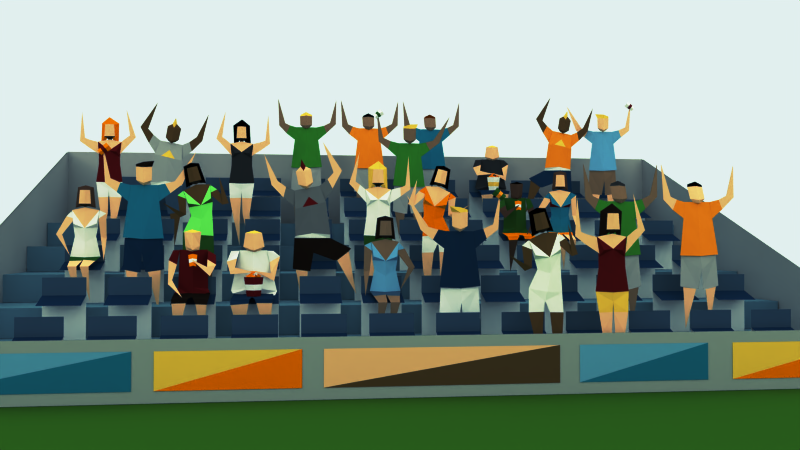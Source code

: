 # Source: publico_lowpoly.blend  (saved by Blender 2.67.1; exported with 4.5.12 LTS)
import bpy
from mathutils import Matrix  # noqa: F401  (used for matrix-valued properties, if any)

bpy.ops.wm.read_factory_settings(use_empty=True)
scene = bpy.context.scene
scene.name = 'Scene'

# ---- collections
col_collection_1 = bpy.data.collections.new('Collection 1'); scene.collection.children.link(col_collection_1)
col_collection_6 = bpy.data.collections.new('Collection 6'); scene.collection.children.link(col_collection_6)
col_collection_6.hide_render = True
col_collection_6.hide_viewport = True

# ---- materials (node trees are filled in below, after node groups)
mat_cara_1 = bpy.data.materials.new('cara.1')
mat_cara_1.alpha_threshold = 0.0
mat_cara_1.use_transparent_shadow = False
mat_cara_1.preview_render_type = 'SHADERBALL'
mat_cara_1.diffuse_color = (0.8234, 0.5655, 0.3512, 1.0)
mat_cara_1.specular_color = (0.8228, 0.5647, 0.3515)
mat_cara_1.roughness = 0.5
mat_cara_1.specular_intensity = 0.0
mat_cara_1.line_color = (0.0, 0.0, 0.0, 1.0)
mat_prop_000 = bpy.data.materials.new('prop.000')
mat_prop_000.alpha_threshold = 0.0
mat_prop_000.use_transparent_shadow = False
mat_prop_000.diffuse_color = (0.8, 0.3769, 0.03123, 1.0)
mat_prop_000.roughness = 0.5
mat_prop_000.specular_intensity = 0.0
mat_prop_000.line_color = (0.0, 0.0, 0.0, 1.0)
mat_white_000 = bpy.data.materials.new('white.000')
mat_white_000.alpha_threshold = 0.0
mat_white_000.use_transparent_shadow = False
mat_white_000.diffuse_color = (0.459, 0.459, 0.459, 1.0)
mat_white_000.roughness = 0.5
mat_white_000.specular_intensity = 0.0
mat_white_000.line_color = (0.0, 0.0, 0.0, 1.0)
mat_negro_1 = bpy.data.materials.new('negro.1')
mat_negro_1.alpha_threshold = 0.0
mat_negro_1.use_transparent_shadow = False
mat_negro_1.diffuse_color = (0.0, 0.0, 0.0, 1.0)
mat_negro_1.specular_color = (0.06233, 0.06233, 0.06233)
mat_negro_1.roughness = 0.5
mat_negro_1.specular_intensity = 1.0
mat_negro_1.line_color = (0.0, 0.0, 0.0, 1.0)
mat_cara_3 = bpy.data.materials.new('cara.3')
mat_cara_3.alpha_threshold = 0.0
mat_cara_3.use_transparent_shadow = False
mat_cara_3.diffuse_color = (0.3501, 0.2476, 0.1619, 1.0)
mat_cara_3.roughness = 0.5
mat_cara_3.line_color = (0.0, 0.0, 0.0, 1.0)
mat_rubio_1 = bpy.data.materials.new('rubio.1')
mat_rubio_1.alpha_threshold = 0.0
mat_rubio_1.use_transparent_shadow = False
mat_rubio_1.diffuse_color = (0.8, 0.5884, 0.1312, 1.0)
mat_rubio_1.specular_color = (1.0, 0.4831, 0.0)
mat_rubio_1.roughness = 0.5
mat_rubio_1.specular_intensity = 0.4767
mat_rubio_1.line_color = (0.0, 0.0, 0.0, 1.0)
mat_white_1 = bpy.data.materials.new('white.1')
mat_white_1.alpha_threshold = 0.0
mat_white_1.use_transparent_shadow = False
mat_white_1.roughness = 0.5
mat_white_1.specular_intensity = 0.0
mat_white_1.line_color = (0.0, 0.0, 0.0, 1.0)
mat_verde_002 = bpy.data.materials.new('verde.002')
mat_verde_002.alpha_threshold = 0.0
mat_verde_002.use_transparent_shadow = False
mat_verde_002.diffuse_color = (0.1117, 0.343, 0.06533, 1.0)
mat_verde_002.roughness = 0.5
mat_verde_002.specular_intensity = 0.2558
mat_verde_002.line_color = (0.0, 0.0, 0.0, 1.0)
mat_negro_000 = bpy.data.materials.new('negro.000')
mat_negro_000.alpha_threshold = 0.0
mat_negro_000.use_transparent_shadow = False
mat_negro_000.diffuse_color = (0.06949, 0.06949, 0.06949, 1.0)
mat_negro_000.specular_color = (0.06233, 0.06233, 0.06233)
mat_negro_000.roughness = 0.5
mat_negro_000.specular_intensity = 1.0
mat_negro_000.line_color = (0.0, 0.0, 0.0, 1.0)
mat_verde_000 = bpy.data.materials.new('verde.000')
mat_verde_000.alpha_threshold = 0.0
mat_verde_000.use_transparent_shadow = False
mat_verde_000.diffuse_color = (0.05966, 0.1759, 0.03582, 1.0)
mat_verde_000.roughness = 0.5
mat_verde_000.specular_intensity = 0.2558
mat_verde_000.line_color = (0.0, 0.0, 0.0, 1.0)
mat_azul_1 = bpy.data.materials.new('azul.1')
mat_azul_1.alpha_threshold = 0.0
mat_azul_1.use_transparent_shadow = False
mat_azul_1.diffuse_color = (0.05115, 0.2936, 0.3929, 1.0)
mat_azul_1.specular_color = (0.07464, 0.4416, 0.5952)
mat_azul_1.roughness = 0.5
mat_azul_1.specular_intensity = 0.4535
mat_azul_1.line_color = (0.0, 0.0, 0.0, 1.0)
mat_prop_003 = bpy.data.materials.new('prop.003')
mat_prop_003.alpha_threshold = 0.0
mat_prop_003.use_transparent_shadow = False
mat_prop_003.diffuse_color = (0.2212, 0.0512, 0.0, 1.0)
mat_prop_003.specular_color = (0.3813, 0.02956, 0.0331)
mat_prop_003.roughness = 0.5
mat_prop_003.specular_intensity = 0.314
mat_prop_003.line_color = (0.0, 0.0, 0.0, 1.0)
mat_prop_2 = bpy.data.materials.new('prop.2')
mat_prop_2.alpha_threshold = 0.0
mat_prop_2.use_transparent_shadow = False
mat_prop_2.diffuse_color = (0.8, 0.3209, 0.0, 1.0)
mat_prop_2.roughness = 0.5
mat_prop_2.specular_intensity = 0.0
mat_prop_2.line_color = (0.0, 0.0, 0.0, 1.0)
mat_material = bpy.data.materials.new('Material')
mat_material.alpha_threshold = 0.0
mat_material.use_transparent_shadow = False
mat_material.diffuse_color = (0.0, 0.0, 0.0, 1.0)
mat_material.roughness = 0.5
mat_material.line_color = (0.0, 0.0, 0.0, 1.0)
mat_face_002 = bpy.data.materials.new('face.002')
mat_face_002.alpha_threshold = 0.0
mat_face_002.use_transparent_shadow = False
mat_face_002.diffuse_color = (0.05562, 0.04422, 0.03477, 1.0)
mat_face_002.roughness = 0.5
mat_face_002.line_color = (0.0, 0.0, 0.0, 1.0)
mat_face_008 = bpy.data.materials.new('face.008')
mat_face_008.alpha_threshold = 0.0
mat_face_008.use_transparent_shadow = False
mat_face_008.diffuse_color = (0.2164, 0.1253, 0.05146, 1.0)
mat_face_008.specular_color = (0.685, 0.3858, 0.1496)
mat_face_008.roughness = 0.5
mat_face_008.specular_intensity = 0.2093
mat_face_008.line_color = (0.0, 0.0, 0.0, 1.0)
mat_azul_2 = bpy.data.materials.new('azul.2')
mat_azul_2.alpha_threshold = 0.0
mat_azul_2.use_transparent_shadow = False
mat_azul_2.preview_render_type = 'SHADERBALL'
mat_azul_2.diffuse_color = (0.02631, 0.06791, 0.1329, 1.0)
mat_azul_2.specular_color = (0.06091, 0.1708, 0.343)
mat_azul_2.roughness = 0.5
mat_azul_2.specular_intensity = 1.0
mat_azul_2.line_color = (0.0, 0.0, 0.0, 1.0)
mat_material_003 = bpy.data.materials.new('Material.003')
mat_material_003.alpha_threshold = 0.0
mat_material_003.use_transparent_shadow = False
mat_material_003.diffuse_color = (0.2756, 0.4724, 0.6573, 1.0)
mat_material_003.roughness = 0.5
mat_material_003.specular_intensity = 1.0
mat_material_003.line_color = (0.0, 0.0, 0.0, 1.0)
mat_material_007 = bpy.data.materials.new('Material.007')
mat_material_007.alpha_threshold = 0.0
mat_material_007.use_transparent_shadow = False
mat_material_007.diffuse_color = (0.1006, 0.1682, 0.231, 1.0)
mat_material_007.roughness = 0.5
mat_material_007.specular_intensity = 1.0
mat_material_007.line_color = (0.0, 0.0, 0.0, 1.0)
mat_marron_2 = bpy.data.materials.new('marron.2')
mat_marron_2.alpha_threshold = 0.0
mat_marron_2.use_transparent_shadow = False
mat_marron_2.diffuse_color = (0.03153, 0.01882, 0.01333, 1.0)
mat_marron_2.specular_color = (0.1028, 0.05575, 0.03707)
mat_marron_2.roughness = 0.5
mat_marron_2.specular_intensity = 1.0
mat_marron_2.line_color = (0.0, 0.0, 0.0, 1.0)
mat_prop_1 = bpy.data.materials.new('prop.1')
mat_prop_1.alpha_threshold = 0.0
mat_prop_1.use_transparent_shadow = False
mat_prop_1.diffuse_color = (0.2212, 0.01873, 0.02096, 1.0)
mat_prop_1.specular_color = (0.3813, 0.02956, 0.0331)
mat_prop_1.roughness = 0.5
mat_prop_1.specular_intensity = 0.314
mat_prop_1.line_color = (0.0, 0.0, 0.0, 1.0)
mat_marron_000 = bpy.data.materials.new('marron.000')
mat_marron_000.alpha_threshold = 0.0
mat_marron_000.use_transparent_shadow = False
mat_marron_000.diffuse_color = (0.1515, 0.08357, 0.05543, 1.0)
mat_marron_000.specular_color = (0.1028, 0.05575, 0.03707)
mat_marron_000.roughness = 0.5
mat_marron_000.specular_intensity = 1.0
mat_marron_000.line_color = (0.0, 0.0, 0.0, 1.0)
mat_cara_2 = bpy.data.materials.new('cara.2')
mat_cara_2.alpha_threshold = 0.0
mat_cara_2.use_transparent_shadow = False
mat_cara_2.diffuse_color = (0.4089, 0.3158, 0.2401, 1.0)
mat_cara_2.roughness = 0.5
mat_cara_2.line_color = (0.0, 0.0, 0.0, 1.0)
mat_material_002 = bpy.data.materials.new('Material.002')
mat_material_002.alpha_threshold = 0.0
mat_material_002.use_transparent_shadow = False
mat_material_002.diffuse_color = (0.06004, 0.06004, 0.06004, 1.0)
mat_material_002.roughness = 0.5
mat_material_002.specular_intensity = 0.6667
mat_material_002.line_color = (0.0, 0.0, 0.0, 1.0)
mat_negro_002 = bpy.data.materials.new('negro.002')
mat_negro_002.alpha_threshold = 0.0
mat_negro_002.use_transparent_shadow = False
mat_negro_002.diffuse_color = (0.2619, 0.2619, 0.2619, 1.0)
mat_negro_002.specular_color = (0.06233, 0.06233, 0.06233)
mat_negro_002.roughness = 0.5
mat_negro_002.specular_intensity = 1.0
mat_negro_002.line_color = (0.0, 0.0, 0.0, 1.0)
mat_material_004 = bpy.data.materials.new('Material.004')
mat_material_004.alpha_threshold = 0.0
mat_material_004.use_transparent_shadow = False
mat_material_004.diffuse_color = (0.2229, 0.3514, 0.4158, 1.0)
mat_material_004.roughness = 0.5
mat_material_004.line_color = (0.0, 0.0, 0.0, 1.0)
mat_gre_003 = bpy.data.materials.new('gre.003')
mat_gre_003.alpha_threshold = 0.0
mat_gre_003.use_transparent_shadow = False
mat_gre_003.diffuse_color = (0.3621, 0.813, 0.2455, 1.0)
mat_gre_003.roughness = 0.5
mat_gre_003.specular_intensity = 0.1395
mat_gre_003.line_color = (0.0, 0.0, 0.0, 1.0)
mat_gre_001 = bpy.data.materials.new('gre.001')
mat_gre_001.alpha_threshold = 0.0
mat_gre_001.use_transparent_shadow = False
mat_gre_001.diffuse_color = (0.1093, 0.236, 0.07584, 1.0)
mat_gre_001.roughness = 0.5
mat_gre_001.line_color = (0.0, 0.0, 0.0, 1.0)
mat_material_001 = bpy.data.materials.new('Material.001')
mat_material_001.alpha_threshold = 0.0
mat_material_001.use_transparent_shadow = False
mat_material_001.diffuse_color = (0.1072, 0.236, 0.03741, 1.0)
mat_material_001.specular_color = (0.314, 0.3968, 0.2789)
mat_material_001.roughness = 0.5
mat_material_001.specular_intensity = 1.0
mat_material_001.line_color = (0.0, 0.0, 0.0, 1.0)
mat_face_001 = bpy.data.materials.new('face.001')
mat_face_001.alpha_threshold = 0.0
mat_face_001.use_transparent_shadow = False
mat_face_001.diffuse_color = (0.2164, 0.1253, 0.05146, 1.0)
mat_face_001.roughness = 0.5
mat_face_001.line_color = (0.0, 0.0, 0.0, 1.0)
mat_verde_1 = bpy.data.materials.new('verde.1')
mat_verde_1.alpha_threshold = 0.0
mat_verde_1.use_transparent_shadow = False
mat_verde_1.diffuse_color = (0.3621, 0.813, 0.2455, 1.0)
mat_verde_1.roughness = 0.5
mat_verde_1.line_color = (0.0, 0.0, 0.0, 1.0)
mat_blu_001 = bpy.data.materials.new('blu.001')
mat_blu_001.alpha_threshold = 0.0
mat_blu_001.use_transparent_shadow = False
mat_blu_001.diffuse_color = (0.05966, 0.1759, 0.03582, 1.0)
mat_blu_001.roughness = 0.5
mat_blu_001.line_color = (0.0, 0.0, 0.0, 1.0)
mat_face = bpy.data.materials.new('face')
mat_face.alpha_threshold = 0.0
mat_face.use_transparent_shadow = False
mat_face.diffuse_color = (0.6665, 0.4587, 0.2858, 1.0)
mat_face.roughness = 0.5
mat_face.line_color = (0.0, 0.0, 0.0, 1.0)
mat_blu = bpy.data.materials.new('blu')
mat_blu.alpha_threshold = 0.0
mat_blu.use_transparent_shadow = False
mat_blu.diffuse_color = (0.05115, 0.2936, 0.3929, 1.0)
mat_blu.roughness = 0.5
mat_blu.line_color = (0.0, 0.0, 0.0, 1.0)
mat_face_004 = bpy.data.materials.new('face.004')
mat_face_004.alpha_threshold = 0.0
mat_face_004.use_transparent_shadow = False
mat_face_004.diffuse_color = (0.0404, 0.1085, 0.2164, 1.0)
mat_face_004.roughness = 0.5
mat_face_004.line_color = (0.0, 0.0, 0.0, 1.0)
mat_marron_1 = bpy.data.materials.new('marron.1')
mat_marron_1.alpha_threshold = 0.0
mat_marron_1.use_transparent_shadow = False
mat_marron_1.diffuse_color = (0.03153, 0.01882, 0.01333, 1.0)
mat_marron_1.roughness = 0.5
mat_marron_1.line_color = (0.0, 0.0, 0.0, 1.0)

# ---- material node trees

# ---- world
world_world = bpy.data.worlds.new('World'); scene.world = world_world
world_world.color = (0.6003, 0.766, 0.8873)
world_world.use_sun_shadow = False
world_world.sun_shadow_jitter_overblur = 0.0
world_world.cycles.sampling_method = 'MANUAL'
world_world.cycles.sample_map_resolution = 256

# ---- cameras
cam_camera = bpy.data.cameras.new('Camera')
cam_camera.clip_end = 100.0
cam_camera.lens = 35.0
cam_camera.sensor_width = 32.0
cam_camera.sensor_height = 18.0
cam_camera.show_composition_thirds = True
cam_camera.dof.focus_distance = 0.0
cam_camera.dof.aperture_fstop = 128.0

# ---- lights
light_hemi = bpy.data.lights.new('Hemi', 'SUN')
light_hemi.transmission_factor = 0.0
light_hemi.angle = 0.1993
light_hemi.energy = 0.28
light_hemi.shadow_buffer_clip_start = 0.5
light_hemi.shadow_soft_size = 0.1
light_hemi.shadow_cascade_max_distance = 1000.0
light_hemi.cycles.use_multiple_importance_sampling = False
light_sun = bpy.data.lights.new('Sun', 'SUN')
light_sun.transmission_factor = 0.0
light_sun.angle = 2.747
light_sun.energy = 1.27
light_sun.shadow_buffer_clip_start = 0.5
light_sun.shadow_soft_size = 5.0
light_sun.shadow_cascade_max_distance = 1000.0
light_sun.cycles.use_multiple_importance_sampling = False

# ---- meshes
me_plane_031 = bpy.data.meshes.new('Plane.031')
me_plane_031.from_pydata([(0.4204, 0.08314, -0.1096), (-0.4351, 0.08314, -0.1096), (-0.007341, 0.08928, -0.001656), (-0.03196, -0.2625, 0.01836), (0.3326, -1.613, -0.07106), (-0.251, -1.589, -0.07106), (0.0989, 1.302, -0.1147), (-0.08936, 1.302, -0.1147), (0.1428, 1.737, -0.3207), (-0.1744, 1.72, -0.2691), (0.4524, 0.07297, -0.07364), (-0.4751, 0.09727, -0.07281), (0.298, 1.314, -0.1379), (-0.3094, 1.314, -0.1379), (0.004768, 1.278, -0.04628), (0.004768, 1.795, -0.2266), (0.1816, 1.386, -0.1156), (-0.1721, 1.386, -0.1156), (0.004146, 1.355, -0.005572), (0.1879, 1.673, -0.2476), (0.003234, 1.686, -0.1726), (-0.1783, 1.673, -0.2476), (-0.001466, 0.06123, 0.02021), (-0.005712, 1.316, -0.1067), (0.3866, -0.6552, -0.07106), (0.09655, -0.694, -0.009912), (-0.1308, -0.704, -0.009912), (-0.4143, -0.6497, -0.07106), (0.4587, -0.6383, -0.07106), (-0.4764, -0.6253, -0.07106), (0.04108, -0.6936, -0.007893), (-0.06176, -0.7036, -0.007893), (0.3752, 0.6937, -0.1058), (-0.3922, 0.7058, -0.1054), (-0.003589, 0.6887, -0.04325), (-0.3058, 1.314, -0.1342), (-0.358, 0.9278, -0.1147), (-0.7278, 1.468, -0.1459), (-0.9033, 1.428, -0.1431), (-0.9206, 2.181, -0.1872), (-0.5335, 1.369, -0.1411), (-0.6131, 1.148, -0.1285), (0.2986, 1.311, -0.1403), (0.3441, 0.932, -0.1162), (0.6394, 1.435, -0.1445), (0.8186, 1.363, -0.1393), (0.8536, 2.19, -0.1829), (0.4925, 1.365, -0.1408), (0.5976, 1.125, -0.1272), (-0.3058, 1.313, -0.143), (-0.358, 0.9273, -0.1235), (-0.7278, 1.467, -0.1547), (-0.9033, 1.427, -0.1519), (-0.9206, 2.18, -0.196), (-0.5335, 1.369, -0.1499), (-0.6131, 1.148, -0.1373), (0.2986, 1.31, -0.1491), (0.3441, 0.9315, -0.125), (0.6394, 1.434, -0.1533), (0.8186, 1.363, -0.1481), (0.8536, 2.189, -0.1917), (0.4925, 1.364, -0.1496), (0.5976, 1.125, -0.136)], [], [(24, 25, 4), (0, 2, 3), (1, 3, 2), (27, 5, 26), (20, 19, 8, 15), (34, 32, 12, 23), (21, 20, 15, 9), (14, 6, 16, 18), (7, 14, 18, 17), (18, 16, 19, 20), (17, 18, 20, 21), (33, 34, 23, 13), (28, 30, 25, 24), (29, 27, 26, 31), (0, 3, 30, 28), (1, 29, 31, 3), (22, 10, 32, 34), (11, 22, 34, 33), (41, 37, 38), (38, 37, 39), (36, 35, 40, 41), (47, 45, 44), (45, 46, 44), (43, 48, 47, 42), (40, 37, 41), (48, 45, 47), (55, 52, 51), (52, 53, 51), (50, 55, 54, 49), (61, 58, 59), (59, 58, 60), (57, 56, 61, 62), (54, 55, 51), (62, 61, 59)])
me_plane_031.polygons.foreach_set('material_index', [0, 2, 2, 0, 3, 1, 3, 0, 0, 0, 0, 1, 2, 2, 2, 2, 1, 1, 0, 0, 1, 0, 0, 1, 0, 0, 0, 0, 1, 0, 0, 1, 0, 0])
me_plane_031.materials.append(mat_cara_1)
me_plane_031.materials.append(mat_prop_000)
me_plane_031.materials.append(mat_white_000)
me_plane_031.materials.append(mat_negro_1)
me_plane_031.materials.append(mat_cara_3)
me_plane_031.materials.append(mat_rubio_1)
me_plane_031.materials.append(mat_white_1)
me_plane_031.materials.append(mat_white_1)
me_plane_031.materials.append(mat_rubio_1)
me_plane_031.use_remesh_preserve_volume = False
me_plane_031.use_remesh_preserve_attributes = False
me_plane_031.use_mirror_vertex_groups = False
me_plane_031.update()
me_plane_030 = bpy.data.meshes.new('Plane.030')
me_plane_030.from_pydata([(0.4204, 0.08314, -0.1096), (-0.4351, 0.08314, -0.1096), (-0.007341, 0.08928, -0.001656), (-0.03196, -0.2625, 0.01836), (0.3326, -1.613, -0.07106), (-0.251, -1.589, -0.07106), (0.0989, 1.302, -0.1147), (-0.08936, 1.302, -0.1147), (0.1428, 1.737, -0.3207), (-0.1744, 1.72, -0.2691), (0.4524, 0.07297, -0.07364), (-0.4751, 0.09727, -0.07281), (0.298, 1.314, -0.1379), (-0.3094, 1.314, -0.1379), (0.004768, 1.278, -0.04628), (0.004768, 1.795, -0.2266), (0.1816, 1.386, -0.1156), (-0.1721, 1.386, -0.1156), (0.004146, 1.355, -0.005572), (0.1879, 1.673, -0.2476), (0.003234, 1.686, -0.1726), (-0.1783, 1.673, -0.2476), (-0.001466, 0.06123, 0.02021), (-0.005712, 1.316, -0.1067), (0.3866, -0.6552, -0.07106), (0.09655, -0.694, -0.009912), (-0.1308, -0.704, -0.009912), (-0.4143, -0.6497, -0.07106), (0.4587, -0.6383, -0.07106), (-0.4764, -0.6253, -0.07106), (0.04108, -0.6936, -0.007893), (-0.06176, -0.7036, -0.007893), (0.3752, 0.6937, -0.1058), (-0.3922, 0.7058, -0.1054), (-0.003589, 0.6887, -0.04325), (-0.3058, 1.314, -0.1342), (-0.358, 0.9278, -0.1147), (-0.7278, 1.468, -0.1459), (-0.9033, 1.428, -0.1431), (-0.9206, 2.181, -0.1872), (-0.5335, 1.369, -0.1411), (-0.6131, 1.148, -0.1285), (0.2986, 1.311, -0.1403), (0.3441, 0.932, -0.1162), (0.6394, 1.435, -0.1445), (0.8186, 1.363, -0.1393), (0.8536, 2.19, -0.1829), (0.4925, 1.365, -0.1408), (0.5976, 1.125, -0.1272), (-0.3058, 1.313, -0.143), (-0.358, 0.9273, -0.1235), (-0.7278, 1.467, -0.1547), (-0.9033, 1.427, -0.1519), (-0.9206, 2.18, -0.196), (-0.5335, 1.369, -0.1499), (-0.6131, 1.148, -0.1373), (0.2986, 1.31, -0.1491), (0.3441, 0.9315, -0.125), (0.6394, 1.434, -0.1533), (0.8186, 1.363, -0.1481), (0.8536, 2.189, -0.1917), (0.4925, 1.364, -0.1496), (0.5976, 1.125, -0.136)], [], [(24, 25, 4), (0, 2, 3), (1, 3, 2), (27, 5, 26), (20, 19, 8, 15), (34, 32, 12, 23), (21, 20, 15, 9), (14, 6, 16, 18), (7, 14, 18, 17), (18, 16, 19, 20), (17, 18, 20, 21), (33, 34, 23, 13), (28, 30, 25, 24), (29, 27, 26, 31), (0, 3, 30, 28), (1, 29, 31, 3), (22, 10, 32, 34), (11, 22, 34, 33), (41, 37, 38), (38, 37, 39), (36, 35, 40, 41), (47, 45, 44), (45, 46, 44), (43, 48, 47, 42), (40, 37, 41), (48, 45, 47), (55, 52, 51), (52, 53, 51), (50, 55, 54, 49), (61, 58, 59), (59, 58, 60), (57, 56, 61, 62), (54, 55, 51), (62, 61, 59)])
me_plane_030.polygons.foreach_set('material_index', [0, 2, 2, 0, 3, 1, 3, 0, 0, 0, 0, 1, 2, 2, 2, 2, 1, 1, 0, 0, 1, 0, 0, 1, 0, 0, 0, 0, 1, 0, 0, 1, 0, 0])
me_plane_030.materials.append(mat_cara_3)
me_plane_030.materials.append(mat_verde_002)
me_plane_030.materials.append(mat_white_000)
me_plane_030.materials.append(mat_negro_000)
me_plane_030.materials.append(mat_cara_3)
me_plane_030.materials.append(mat_verde_000)
me_plane_030.materials.append(mat_prop_000)
me_plane_030.materials.append(mat_white_1)
me_plane_030.materials.append(mat_rubio_1)
me_plane_030.use_remesh_preserve_volume = False
me_plane_030.use_remesh_preserve_attributes = False
me_plane_030.use_mirror_vertex_groups = False
me_plane_030.update()
me_plane_028 = bpy.data.meshes.new('Plane.028')
me_plane_028.from_pydata([(0.4204, 0.08314, -0.1096), (-0.4351, 0.08314, -0.1096), (-0.007341, 0.08928, -0.001656), (-0.03196, -0.2625, 0.01836), (0.3326, -1.613, -0.07106), (-0.251, -1.589, -0.07106), (0.0989, 1.302, -0.1147), (-0.08936, 1.302, -0.1147), (0.1428, 1.737, -0.3207), (-0.1744, 1.72, -0.2691), (0.4524, 0.07297, -0.07364), (-0.4751, 0.09727, -0.07281), (0.298, 1.314, -0.1379), (-0.3094, 1.314, -0.1379), (0.004768, 1.278, -0.04628), (0.004768, 1.795, -0.2266), (0.1816, 1.386, -0.1156), (-0.1721, 1.386, -0.1156), (0.004146, 1.355, -0.005572), (0.1879, 1.673, -0.2476), (0.003234, 1.686, -0.1726), (-0.1783, 1.673, -0.2476), (-0.001466, 0.06123, 0.02021), (-0.005712, 1.316, -0.1067), (0.3866, -0.6552, -0.07106), (0.09655, -0.694, -0.009912), (-0.1308, -0.704, -0.009912), (-0.4143, -0.6497, -0.07106), (0.4587, -0.6383, -0.07106), (-0.4764, -0.6253, -0.07106), (0.04108, -0.6936, -0.007893), (-0.06176, -0.7036, -0.007893), (0.3752, 0.6937, -0.1058), (-0.3922, 0.7058, -0.1054), (-0.003589, 0.6887, -0.04325), (-0.3058, 1.314, -0.1342), (-0.358, 0.9278, -0.1147), (-0.7278, 1.468, -0.1459), (-0.9033, 1.428, -0.1431), (-0.9206, 2.181, -0.1872), (-0.5335, 1.369, -0.1411), (-0.6131, 1.148, -0.1285), (0.2986, 1.311, -0.1403), (0.3441, 0.932, -0.1162), (0.6394, 1.435, -0.1445), (0.8186, 1.363, -0.1393), (0.8536, 2.19, -0.1829), (0.4925, 1.365, -0.1408), (0.5976, 1.125, -0.1272), (-0.3058, 1.313, -0.143), (-0.358, 0.9273, -0.1235), (-0.7278, 1.467, -0.1547), (-0.9033, 1.427, -0.1519), (-0.9206, 2.18, -0.196), (-0.5335, 1.369, -0.1499), (-0.6131, 1.148, -0.1373), (0.2986, 1.31, -0.1491), (0.3441, 0.9315, -0.125), (0.6394, 1.434, -0.1533), (0.8186, 1.363, -0.1481), (0.8536, 2.189, -0.1917), (0.4925, 1.364, -0.1496), (0.5976, 1.125, -0.136)], [], [(24, 25, 4), (0, 2, 3), (1, 3, 2), (27, 5, 26), (20, 19, 8, 15), (34, 32, 12, 23), (21, 20, 15, 9), (14, 6, 16, 18), (7, 14, 18, 17), (18, 16, 19, 20), (17, 18, 20, 21), (33, 34, 23, 13), (28, 30, 25, 24), (29, 27, 26, 31), (0, 3, 30, 28), (1, 29, 31, 3), (22, 10, 32, 34), (11, 22, 34, 33), (41, 37, 38), (38, 37, 39), (36, 35, 40, 41), (47, 45, 44), (45, 46, 44), (43, 48, 47, 42), (40, 37, 41), (48, 45, 47), (55, 52, 51), (52, 53, 51), (50, 55, 54, 49), (61, 58, 59), (59, 58, 60), (57, 56, 61, 62), (54, 55, 51), (62, 61, 59)])
me_plane_028.polygons.foreach_set('material_index', [0, 2, 2, 0, 3, 1, 3, 0, 0, 0, 0, 1, 2, 2, 2, 2, 1, 1, 0, 0, 1, 0, 0, 1, 0, 0, 0, 0, 1, 0, 0, 1, 0, 0])
me_plane_028.materials.append(mat_cara_3)
me_plane_028.materials.append(mat_verde_002)
me_plane_028.materials.append(mat_white_000)
me_plane_028.materials.append(mat_rubio_1)
me_plane_028.materials.append(mat_cara_3)
me_plane_028.materials.append(mat_verde_000)
me_plane_028.materials.append(mat_prop_000)
me_plane_028.materials.append(mat_white_1)
me_plane_028.materials.append(mat_rubio_1)
me_plane_028.use_remesh_preserve_volume = False
me_plane_028.use_remesh_preserve_attributes = False
me_plane_028.use_mirror_vertex_groups = False
me_plane_028.update()
me_plane_027 = bpy.data.meshes.new('Plane.027')
me_plane_027.from_pydata([(0.4204, 0.08314, -0.1096), (-0.4351, 0.08314, -0.1096), (-0.007341, 0.08928, -0.001656), (-0.03196, -0.2625, 0.01836), (0.3326, -1.613, -0.07106), (-0.251, -1.589, -0.07106), (0.0989, 1.302, -0.1147), (-0.08936, 1.302, -0.1147), (0.1428, 1.737, -0.3207), (-0.1744, 1.72, -0.2691), (0.4524, 0.07297, -0.07364), (-0.4751, 0.09727, -0.07281), (0.298, 1.314, -0.1379), (-0.3094, 1.314, -0.1379), (0.004768, 1.278, -0.04628), (0.004768, 1.795, -0.2266), (0.1816, 1.386, -0.1156), (-0.1721, 1.386, -0.1156), (0.004146, 1.355, -0.005572), (0.1879, 1.673, -0.2476), (0.003234, 1.686, -0.1726), (-0.1783, 1.673, -0.2476), (-0.001466, 0.06123, 0.02021), (-0.005712, 1.316, -0.1067), (0.3866, -0.6552, -0.07106), (0.09655, -0.694, -0.009912), (-0.1308, -0.704, -0.009912), (-0.4143, -0.6497, -0.07106), (0.4587, -0.6383, -0.07106), (-0.4764, -0.6253, -0.07106), (0.04108, -0.6936, -0.007893), (-0.06176, -0.7036, -0.007893), (0.3752, 0.6937, -0.1058), (-0.3922, 0.7058, -0.1054), (-0.003589, 0.6887, -0.04325), (-0.3058, 1.314, -0.1342), (-0.358, 0.9278, -0.1147), (-0.7278, 1.468, -0.1459), (-0.9033, 1.428, -0.1431), (-0.9206, 2.181, -0.1872), (-0.5335, 1.369, -0.1411), (-0.6131, 1.148, -0.1285), (0.2986, 1.311, -0.1403), (0.3441, 0.932, -0.1162), (0.6394, 1.435, -0.1445), (0.8186, 1.363, -0.1393), (0.8536, 2.19, -0.1829), (0.4925, 1.365, -0.1408), (0.5976, 1.125, -0.1272), (-0.3058, 1.313, -0.143), (-0.358, 0.9273, -0.1235), (-0.7278, 1.467, -0.1547), (-0.9033, 1.427, -0.1519), (-0.9206, 2.18, -0.196), (-0.5335, 1.369, -0.1499), (-0.6131, 1.148, -0.1373), (0.2986, 1.31, -0.1491), (0.3441, 0.9315, -0.125), (0.6394, 1.434, -0.1533), (0.8186, 1.363, -0.1481), (0.8536, 2.189, -0.1917), (0.4925, 1.364, -0.1496), (0.5976, 1.125, -0.136)], [], [(24, 25, 4), (0, 2, 3), (1, 3, 2), (27, 5, 26), (20, 19, 8, 15), (34, 32, 12, 23), (21, 20, 15, 9), (14, 6, 16, 18), (7, 14, 18, 17), (18, 16, 19, 20), (17, 18, 20, 21), (33, 34, 23, 13), (28, 30, 25, 24), (29, 27, 26, 31), (0, 3, 30, 28), (1, 29, 31, 3), (22, 10, 32, 34), (11, 22, 34, 33), (41, 37, 38), (38, 37, 39), (36, 35, 40, 41), (47, 45, 44), (45, 46, 44), (43, 48, 47, 42), (40, 37, 41), (48, 45, 47), (55, 52, 51), (52, 53, 51), (50, 55, 54, 49), (61, 58, 59), (59, 58, 60), (57, 56, 61, 62), (54, 55, 51), (62, 61, 59)])
me_plane_027.polygons.foreach_set('material_index', [0, 2, 2, 0, 3, 1, 3, 0, 0, 0, 0, 1, 2, 2, 2, 2, 1, 1, 0, 0, 1, 0, 0, 1, 0, 0, 0, 0, 1, 0, 0, 1, 0, 0])
me_plane_027.materials.append(mat_cara_3)
me_plane_027.materials.append(mat_azul_1)
me_plane_027.materials.append(mat_white_000)
me_plane_027.materials.append(mat_prop_003)
me_plane_027.materials.append(mat_cara_3)
me_plane_027.materials.append(mat_verde_000)
me_plane_027.materials.append(mat_white_1)
me_plane_027.materials.append(mat_white_1)
me_plane_027.materials.append(mat_rubio_1)
me_plane_027.use_remesh_preserve_volume = False
me_plane_027.use_remesh_preserve_attributes = False
me_plane_027.use_mirror_vertex_groups = False
me_plane_027.update()
me_plane_026 = bpy.data.meshes.new('Plane.026')
me_plane_026.from_pydata([(0.4204, 0.08314, -0.1096), (-0.4351, 0.08314, -0.1096), (-0.007341, 0.08928, -0.001656), (-0.03196, -0.2625, 0.01836), (0.3326, -1.613, -0.07106), (-0.251, -1.589, -0.07106), (0.0989, 1.302, -0.1147), (-0.08936, 1.302, -0.1147), (0.1428, 1.737, -0.3207), (-0.1744, 1.72, -0.2691), (0.4524, 0.07297, -0.07364), (-0.4751, 0.09727, -0.07281), (0.298, 1.314, -0.1379), (-0.3094, 1.314, -0.1379), (0.004768, 1.278, -0.04628), (0.004768, 1.795, -0.2266), (0.1816, 1.386, -0.1156), (-0.1721, 1.386, -0.1156), (0.004146, 1.355, -0.005572), (0.1879, 1.673, -0.2476), (0.003234, 1.686, -0.1726), (-0.1783, 1.673, -0.2476), (-0.001466, 0.06123, 0.02021), (-0.005712, 1.316, -0.1067), (0.3866, -0.6552, -0.07106), (0.09655, -0.694, -0.009912), (-0.1308, -0.704, -0.009912), (-0.4143, -0.6497, -0.07106), (0.4587, -0.6383, -0.07106), (-0.4764, -0.6253, -0.07106), (0.04108, -0.6936, -0.007893), (-0.06176, -0.7036, -0.007893), (0.3752, 0.6937, -0.1058), (-0.3922, 0.7058, -0.1054), (-0.003589, 0.6887, -0.04325), (-0.3058, 1.314, -0.1342), (-0.358, 0.9278, -0.1147), (-0.7278, 1.468, -0.1459), (-0.9033, 1.428, -0.1431), (-0.9206, 2.181, -0.1872), (-0.5335, 1.369, -0.1411), (-0.6131, 1.148, -0.1285), (0.2986, 1.311, -0.1403), (0.3441, 0.932, -0.1162), (0.6394, 1.435, -0.1445), (0.8186, 1.363, -0.1393), (0.8536, 2.19, -0.1829), (0.4925, 1.365, -0.1408), (0.5976, 1.125, -0.1272), (-0.3058, 1.313, -0.143), (-0.358, 0.9273, -0.1235), (-0.7278, 1.467, -0.1547), (-0.9033, 1.427, -0.1519), (-0.9206, 2.18, -0.196), (-0.5335, 1.369, -0.1499), (-0.6131, 1.148, -0.1373), (0.2986, 1.31, -0.1491), (0.3441, 0.9315, -0.125), (0.6394, 1.434, -0.1533), (0.8186, 1.363, -0.1481), (0.8536, 2.189, -0.1917), (0.4925, 1.364, -0.1496), (0.5976, 1.125, -0.136)], [], [(24, 25, 4), (0, 2, 3), (1, 3, 2), (27, 5, 26), (20, 19, 8, 15), (34, 32, 12, 23), (21, 20, 15, 9), (14, 6, 16, 18), (7, 14, 18, 17), (18, 16, 19, 20), (17, 18, 20, 21), (33, 34, 23, 13), (28, 30, 25, 24), (29, 27, 26, 31), (0, 3, 30, 28), (1, 29, 31, 3), (22, 10, 32, 34), (11, 22, 34, 33), (41, 37, 38), (38, 37, 39), (36, 35, 40, 41), (47, 45, 44), (45, 46, 44), (43, 48, 47, 42), (40, 37, 41), (48, 45, 47), (55, 52, 51), (52, 53, 51), (50, 55, 54, 49), (61, 58, 59), (59, 58, 60), (57, 56, 61, 62), (54, 55, 51), (62, 61, 59)])
me_plane_026.polygons.foreach_set('material_index', [0, 2, 2, 0, 3, 1, 3, 0, 0, 0, 0, 1, 2, 2, 2, 2, 1, 1, 0, 0, 1, 0, 0, 1, 0, 0, 0, 0, 1, 0, 0, 1, 0, 0])
me_plane_026.materials.append(mat_cara_3)
me_plane_026.materials.append(mat_prop_000)
me_plane_026.materials.append(mat_white_000)
me_plane_026.materials.append(mat_negro_1)
me_plane_026.materials.append(mat_cara_3)
me_plane_026.materials.append(mat_verde_000)
me_plane_026.materials.append(mat_white_1)
me_plane_026.materials.append(mat_white_1)
me_plane_026.materials.append(mat_rubio_1)
me_plane_026.use_remesh_preserve_volume = False
me_plane_026.use_remesh_preserve_attributes = False
me_plane_026.use_mirror_vertex_groups = False
me_plane_026.update()
me_plane_025 = bpy.data.meshes.new('Plane.025')
me_plane_025.from_pydata([(-0.9609, 2.002, 0.01362), (-1.049, 2.111, 0.01571), (-0.7347, 2.15, -0.0228), (-0.8578, 2.302, -0.01989), (-0.9987, 2.061, 0.07112), (-0.7899, 2.23, 0.03511), (-0.8207, 2.094, -0.008961), (-0.9306, 2.23, -0.006359), (-0.8692, 2.166, 0.04879), (-0.934, 2.113, 0.05995), (-0.8908, 2.048, 0.002329), (-0.99, 2.171, 0.004676), (0.4204, 0.09358, -0.07106), (-0.4351, 0.09358, -0.07106), (-0.007341, 0.09358, 0.03709), (-0.03196, -0.2588, 0.03709), (0.3326, -1.613, -0.07106), (-0.251, -1.589, -0.07106), (0.0989, 1.359, -0.00464), (-0.08936, 1.359, -0.00464), (0.2447, 1.875, -0.01031), (-0.1744, 1.803, 0.02939), (0.4524, 0.08138, -0.0357), (-0.4751, 0.1056, -0.03349), (0.298, 1.324, -0.02938), (-0.3094, 1.324, -0.02938), (-0.3058, 1.324, -0.02565), (-0.358, 0.9372, -0.02818), (-0.7567, 1.477, -0.02938), (-0.884, 1.369, -0.02939), (-0.9403, 2.278, -0.02938), (-0.5335, 1.379, -0.02938), (-0.6131, 1.158, -0.02939), (0.2986, 1.321, -0.03193), (0.3441, 0.9414, -0.02939), (0.6977, 1.42, -0.02908), (0.8769, 1.349, -0.02798), (1.182, 2.115, -0.02459), (0.4741, 1.357, -0.02938), (0.5976, 1.135, -0.02939), (0.004768, 1.308, 0.0472), (0.004768, 1.853, 0.09932), (0.1816, 1.435, 0.02939), (-0.1721, 1.435, 0.02939), (0.004146, 1.361, 0.1163), (0.1879, 1.751, 0.02939), (0.003234, 1.732, 0.1028), (-0.1783, 1.751, 0.02939), (-0.001466, 0.06433, 0.05733), (-0.005712, 1.324, 0.001892), (0.3866, -0.6552, -0.07106), (0.09655, -0.694, -0.009912), (-0.1308, -0.704, -0.009912), (-0.4143, -0.6497, -0.07106), (0.4587, -0.6383, -0.07106), (-0.4764, -0.6253, -0.07106), (0.04108, -0.6936, -0.007893), (-0.06176, -0.7036, -0.007893)], [], [(8, 6, 2, 5), (7, 8, 5, 3), (9, 10, 6, 8), (11, 9, 8, 7), (1, 4, 9, 11), (4, 0, 10, 9), (50, 51, 16), (12, 14, 15), (13, 15, 14), (53, 17, 52), (46, 45, 20, 41), (48, 22, 24, 49), (32, 31, 28, 29), (29, 28, 30), (27, 26, 31, 32), (39, 36, 35, 38), (36, 37, 35), (34, 39, 38, 33), (47, 46, 41, 21), (40, 18, 42, 44), (19, 40, 44, 43), (44, 42, 45, 46), (43, 44, 46, 47), (23, 48, 49, 25), (54, 56, 51, 50), (55, 53, 52, 57), (12, 15, 56, 54), (13, 55, 57, 15)])
me_plane_025.polygons.foreach_set('material_index', [7, 7, 5, 5, 7, 7, 0, 2, 2, 0, 3, 1, 0, 0, 1, 0, 0, 1, 3, 0, 0, 0, 0, 1, 2, 2, 2, 2])
me_plane_025.materials.append(mat_cara_3)
me_plane_025.materials.append(mat_verde_002)
me_plane_025.materials.append(mat_white_000)
me_plane_025.materials.append(mat_rubio_1)
me_plane_025.materials.append(mat_cara_3)
me_plane_025.materials.append(mat_verde_000)
me_plane_025.materials.append(mat_white_1)
me_plane_025.materials.append(mat_white_1)
me_plane_025.materials.append(mat_rubio_1)
me_plane_025.use_remesh_preserve_volume = False
me_plane_025.use_remesh_preserve_attributes = False
me_plane_025.use_mirror_vertex_groups = False
me_plane_025.update()
me_plane_024 = bpy.data.meshes.new('Plane.024')
me_plane_024.from_pydata([(0.3981, 0.7692, 0.007194), (-0.05145, 0.8822, 0.004424), (0.4632, 1.259, 0.007218), (0.1153, 1.343, 0.005239), (0.4645, 0.6995, -0.005139), (-0.1491, 0.8526, -0.00885), (0.4694, 0.6917, 0.005527), (0.4013, 0.1364, 0.01375), (0.5368, 0.07803, -0.02525), (0.9189, 0.4099, 0.1745), (0.4028, 0.5042, 0.0394), (0.6021, 0.5867, -0.007172), (0.4664, -0.2756, 0.005756), (-0.2312, -0.3615, 0.005756), (0.3824, -1.177, 0.05096), (-0.2175, -1.196, 0.05096), (0.1464, -0.5226, 0.06663), (0.2144, -2.099, -1.77e-07), (-0.05418, -2.113, -1.993e-07), (0.1926, -1.177, 0.05096), (-0.009889, -1.202, 0.05096), (0.2853, 0.1067, 0.0006588), (-0.1969, 0.218, -0.001717), (0.348, 0.3945, 0.1037), (-0.1754, 0.5176, 0.1007), (0.3237, 0.8839, 0.0597), (0.3828, 1.212, 0.05983), (0.2385, 0.8517, 0.01292), (0.04933, 0.9531, 0.058), (0.1513, 1.269, 0.05847), (0.1152, 0.8829, 0.01215), (0.3, 1.347, 0.02204), (0.1862, 0.9185, 0.1058), (0.1674, 0.8476, 0.03219), (0.2669, 1.241, 0.1061), (0.1026, -0.3384, 0.08588), (0.03367, 0.02703, 0.06523), (-0.2085, 0.44, -0.00643), (0.3404, 0.3073, -0.003372), (0.05436, 0.3567, 0.09454), (0.1666, 0.8411, 0.01995), (-0.1668, 0.8279, 0.001702), (-0.4326, 0.373, 0.01681), (-0.5781, 0.4125, -0.03874), (-0.3549, 1.024, 0.01028), (-0.1211, 0.6336, 0.03629), (-0.3086, 0.7338, -0.01235), (0.4766, -0.7525, 0.02839), (0.1732, -0.7414, 0.06156), (0.04149, -0.7525, 0.06159), (-0.249, -0.7607, 0.02814)], [], [(11, 10, 7, 8), (8, 9, 7), (6, 10, 11), (35, 12, 21, 36), (47, 12, 16, 48), (50, 49, 16, 13), (18, 20, 15), (17, 14, 19), (34, 26, 2, 31), (32, 25, 26, 34), (33, 27, 25, 32), (1, 28, 29, 3), (25, 0, 2, 26), (1, 30, 28), (27, 0, 25), (29, 34, 31, 3), (28, 32, 34, 29), (30, 33, 32, 28), (16, 35, 13), (21, 38, 39, 36), (36, 39, 37, 22), (39, 23, 4), (24, 39, 5), (39, 38, 23), (37, 39, 24), (23, 38, 4), (37, 24, 5), (40, 5, 39), (4, 40, 39), (46, 43, 42, 45), (43, 42, 44), (41, 46, 45), (13, 35, 36, 22), (35, 16, 12), (14, 47, 48, 19), (15, 20, 49, 50)])
me_plane_024.polygons.foreach_set('material_index', [0, 0, 1, 1, 2, 2, 0, 0, 3, 0, 4, 3, 3, 3, 3, 3, 0, 4, 2, 1, 1, 1, 1, 5, 5, 5, 5, 0, 0, 0, 0, 1, 1, 2, 0, 0])
me_plane_024.materials.append(mat_cara_1)
me_plane_024.materials.append(mat_prop_2)
me_plane_024.materials.append(mat_white_1)
me_plane_024.materials.append(mat_material)
me_plane_024.materials.append(mat_face_002)
me_plane_024.materials.append(mat_prop_000)
me_plane_024.use_remesh_preserve_volume = False
me_plane_024.use_remesh_preserve_attributes = False
me_plane_024.use_mirror_vertex_groups = False
me_plane_024.update()
me_plane_023 = bpy.data.meshes.new('Plane.023')
me_plane_023.from_pydata([(0.3981, 0.7692, 0.007194), (-0.05145, 0.8822, 0.004424), (0.4632, 1.259, 0.007218), (0.1153, 1.343, 0.005239), (0.4645, 0.6995, -0.005139), (-0.1491, 0.8526, -0.00885), (0.4694, 0.6917, 0.005527), (0.4013, 0.1364, 0.01375), (0.5368, 0.07803, -0.02525), (0.9189, 0.4099, 0.1745), (0.4028, 0.5042, 0.0394), (0.6021, 0.5867, -0.007172), (0.4664, -0.2756, 0.005756), (-0.2312, -0.3615, 0.005756), (0.3824, -1.177, 0.05096), (-0.2175, -1.196, 0.05096), (0.1464, -0.5226, 0.06663), (0.2144, -2.099, -1.77e-07), (-0.05418, -2.113, -1.993e-07), (0.1926, -1.177, 0.05096), (-0.009889, -1.202, 0.05096), (0.2853, 0.1067, 0.0006588), (-0.1969, 0.218, -0.001717), (0.348, 0.3945, 0.1037), (-0.1754, 0.5176, 0.1007), (0.3237, 0.8839, 0.0597), (0.3828, 1.212, 0.05983), (0.2385, 0.8517, 0.01292), (0.04933, 0.9531, 0.058), (0.1513, 1.269, 0.05847), (0.1152, 0.8829, 0.01215), (0.3, 1.347, 0.02204), (0.1862, 0.9185, 0.1058), (0.1674, 0.8476, 0.03219), (0.2669, 1.241, 0.1061), (0.1026, -0.3384, 0.08588), (0.03367, 0.02703, 0.06523), (-0.2085, 0.44, -0.00643), (0.3404, 0.3073, -0.003372), (0.05436, 0.3567, 0.09454), (0.1666, 0.8411, 0.01995), (-0.1668, 0.8279, 0.001702), (-0.4326, 0.373, 0.01681), (-0.5781, 0.4125, -0.03874), (-0.3549, 1.024, 0.01028), (-0.1211, 0.6336, 0.03629), (-0.3086, 0.7338, -0.01235), (0.4766, -0.7525, 0.02839), (0.1732, -0.7414, 0.06156), (0.04149, -0.7525, 0.06159), (-0.249, -0.7607, 0.02814)], [], [(11, 10, 7, 8), (8, 9, 7), (6, 10, 11), (35, 12, 21, 36), (47, 12, 16, 48), (50, 49, 16, 13), (18, 20, 15), (17, 14, 19), (34, 26, 2, 31), (32, 25, 26, 34), (33, 27, 25, 32), (1, 28, 29, 3), (25, 0, 2, 26), (1, 30, 28), (27, 0, 25), (29, 34, 31, 3), (28, 32, 34, 29), (30, 33, 32, 28), (16, 35, 13), (21, 38, 39, 36), (36, 39, 37, 22), (39, 23, 4), (24, 39, 5), (39, 38, 23), (37, 39, 24), (23, 38, 4), (37, 24, 5), (40, 5, 39), (4, 40, 39), (46, 43, 42, 45), (43, 42, 44), (41, 46, 45), (13, 35, 36, 22), (35, 16, 12), (14, 47, 48, 19), (15, 20, 49, 50)])
me_plane_023.polygons.foreach_set('material_index', [0, 0, 1, 1, 2, 2, 0, 0, 3, 0, 4, 3, 3, 3, 3, 3, 0, 4, 2, 1, 1, 1, 1, 5, 5, 5, 5, 0, 0, 0, 0, 1, 1, 2, 0, 0])
me_plane_023.materials.append(mat_face_008)
me_plane_023.materials.append(mat_white_1)
me_plane_023.materials.append(mat_white_1)
me_plane_023.materials.append(mat_material)
me_plane_023.materials.append(mat_face_002)
me_plane_023.materials.append(mat_white_1)
me_plane_023.use_remesh_preserve_volume = False
me_plane_023.use_remesh_preserve_attributes = False
me_plane_023.use_mirror_vertex_groups = False
me_plane_023.update()
me_plane_022 = bpy.data.meshes.new('Plane.022')
me_plane_022.from_pydata([(0.2244, 0.09358, -0.07106), (-0.631, 0.09358, -0.07106), (-0.2033, 0.09358, 0.03709), (-0.2279, -0.2588, 0.03709), (0.0166, -1.603, -0.07106), (-1.248, -1.244, -0.07106), (0.03504, 1.297, -0.00464), (-0.1499, 1.332, -0.00464), (0.08631, 1.791, 0.04866), (-0.03711, 1.796, 0.02939), (0.2036, 0.1393, -0.04258), (-0.6309, 0.1774, -0.02554), (0.224, 1.225, -0.02939), (-0.3725, 1.34, -0.02938), (-0.369, 1.338, -0.02565), (-0.4903, 0.9665, -0.02818), (-0.7018, 1.662, -0.0276), (-0.9069, 1.708, -0.02777), (-0.4437, 2.393, -0.0223), (-0.5588, 1.498, -0.02821), (-0.6802, 1.271, -0.02511), (0.2241, 1.222, -0.03193), (0.196, 0.8174, -0.02939), (0.6187, 1.449, -0.02908), (0.7666, 1.346, -0.02798), (0.9421, 2.085, -0.02459), (0.4217, 1.307, -0.02334), (0.4844, 1.053, -0.02917), (-0.067, 1.264, 0.0472), (0.06676, 1.955, 0.09932), (0.1306, 1.356, 0.02939), (-0.2168, 1.423, 0.02939), (-0.05766, 1.317, 0.1163), (0.1962, 1.666, 0.02939), (0.01115, 1.681, 0.1028), (-0.1635, 1.734, 0.02939), (-0.1973, 0.2076, 0.05389), (-0.0742, 1.283, 0.001892), (0.1906, -0.6552, -0.07106), (-0.09939, -0.694, -0.009912), (-0.7871, -0.4388, -0.009912), (-1.076, -0.2193, -0.07106), (0.2628, -0.6383, -0.07106), (-1.128, -0.1549, -0.07106), (-0.1549, -0.6936, -0.007893), (-0.7181, -0.4384, -0.007893), (-0.5217, 0.9504, 0.02029), (-0.1532, 0.8662, 0.07092), (0.2154, 0.782, 0.02029), (-0.3375, 0.9083, 0.04561), (0.03108, 0.8241, 0.04561), (-0.1137, 1.074, 0.03641)], [], [(38, 39, 4), (0, 2, 3), (1, 3, 2), (41, 5, 40), (34, 33, 8), (50, 48, 12, 37, 51), (20, 19, 16, 17), (17, 16, 18), (15, 14, 19, 20), (27, 24, 23, 26), (24, 25, 23), (22, 27, 26, 21), (34, 29, 9), (28, 6, 30, 32), (7, 28, 32, 31), (32, 30, 33, 34), (31, 32, 34, 35), (49, 47, 51), (42, 44, 39, 38), (43, 41, 40, 45), (0, 3, 44, 42), (1, 43, 45, 3), (36, 47, 49, 46, 11), (35, 34, 9), (29, 34, 8), (36, 10, 48, 50, 47), (2, 0, 10, 36), (1, 2, 36, 11), (46, 49, 51, 37, 13), (47, 50, 51)])
me_plane_022.polygons.foreach_set('material_index', [0, 3, 3, 0, 0, 7, 0, 0, 7, 0, 0, 7, 8, 0, 0, 0, 0, 8, 3, 3, 3, 3, 7, 0, 8, 7, 6, 6, 7, 8])
me_plane_022.materials.append(mat_face_008)
me_plane_022.materials.append(mat_azul_1)
me_plane_022.materials.append(mat_azul_2)
me_plane_022.materials.append(mat_azul_2)
me_plane_022.materials.append(mat_cara_3)
me_plane_022.materials.append(mat_prop_2)
me_plane_022.materials.append(mat_white_1)
me_plane_022.materials.append(mat_prop_000)
me_plane_022.materials.append(mat_rubio_1)
me_plane_022.use_remesh_preserve_volume = False
me_plane_022.use_remesh_preserve_attributes = False
me_plane_022.use_mirror_vertex_groups = False
me_plane_022.update()
me_plane_021 = bpy.data.meshes.new('Plane.021')
me_plane_021.from_pydata([(0.2326, 0.09143, -0.4941), (-0.2309, 0.09143, -0.4941), (0.18, 0.5806, -0.4941), (-0.1783, 0.5806, -0.4941), (0.3138, 0.03941, -0.5068), (-0.3186, 0.03941, -0.5068), (0.3206, 0.033, -0.4962), (0.3498, -0.6009, -0.4872), (0.4857, -0.6323, -0.5266), (0.4668, -1.171, -0.2743), (0.3009, -0.1656, -0.462), (0.4739, -0.03923, -0.5096), (0.3506, -1.071, -0.494), (-0.3522, -1.071, -0.494), (0.2277, -1.286, 0.1987), (-0.2512, -1.286, 0.2036), (0.002897, -1.141, -0.3285), (0.2144, -2.099, -1.774e-07), (-0.05418, -2.113, -1.998e-07), (0.02608, -1.286, 0.2156), (-0.04235, -1.286, 0.2092), (0.2461, -0.5899, -0.4999), (-0.246, -0.5899, -0.4999), (0.2734, -0.2859, -0.3974), (-0.2641, -0.2907, -0.3974), (0.1328, 0.1847, -0.4411), (0.112, 0.5169, -0.4411), (0.05775, 0.1327, -0.4874), (-0.1502, 0.1847, -0.4411), (-0.1264, 0.5169, -0.4411), (-0.0695, 0.1327, -0.4874), (0.0008629, 0.6275, -0.4783), (-0.00872, 0.1847, -0.3941), (-0.01004, 0.1113, -0.4677), (-0.007211, 0.5169, -0.3941), (-0.0002481, -1.089, -0.4137), (-5.96e-08, -0.7276, -0.434), (-0.2797, -0.3733, -0.5044), (0.2848, -0.3733, -0.5044), (-0.003134, -0.3923, -0.4049), (-0.009321, 0.1048, -0.4799), (-0.3297, 0.01131, -0.4962), (-0.5297, -0.5446, -0.4803), (-0.6885, -0.5357, -0.5356), (-0.3313, -1.052, -0.4141), (-0.2383, -0.1661, -0.462), (-0.4457, -0.1123, -0.5096), (0.289, -1.166, -0.2267), (0.01037, -1.139, -0.2343), (-0.01162, -1.158, -0.2374), (-0.3021, -1.167, -0.2292)], [], [(11, 10, 7, 8), (8, 7, 9), (6, 10, 11), (35, 12, 21, 36), (47, 12, 16, 48), (50, 49, 16, 13), (18, 20, 15), (17, 14, 19), (34, 26, 2, 31), (32, 25, 26, 34), (33, 27, 25, 32), (1, 28, 29, 3), (25, 0, 2, 26), (1, 30, 28), (27, 0, 25), (29, 34, 31, 3), (28, 32, 34, 29), (30, 33, 32, 28), (16, 35, 13), (21, 38, 39, 36), (36, 39, 37, 22), (39, 23, 4), (24, 39, 5), (39, 38, 23), (37, 39, 24), (23, 38, 4), (37, 24, 5), (40, 5, 39), (4, 40, 39), (46, 43, 42, 45), (43, 44, 42), (41, 46, 45), (13, 35, 36, 22), (35, 16, 12), (14, 47, 48, 19), (15, 20, 49, 50)])
me_plane_021.polygons.foreach_set('material_index', [0, 0, 1, 1, 2, 2, 0, 0, 3, 0, 4, 3, 3, 3, 3, 3, 0, 4, 2, 1, 1, 1, 1, 5, 5, 5, 5, 0, 0, 0, 0, 1, 1, 2, 0, 0])
me_plane_021.materials.append(mat_cara_3)
me_plane_021.materials.append(mat_material_003)
me_plane_021.materials.append(mat_material_007)
me_plane_021.materials.append(mat_marron_2)
me_plane_021.materials.append(mat_face_002)
me_plane_021.materials.append(mat_material_003)
me_plane_021.use_remesh_preserve_volume = False
me_plane_021.use_remesh_preserve_attributes = False
me_plane_021.use_mirror_vertex_groups = False
me_plane_021.update()
me_plane_020 = bpy.data.meshes.new('Plane.020')
me_plane_020.from_pydata([(-0.5086, 0.6846, 0.01747), (-0.4416, 0.8719, 0.01268), (-0.4504, 1.663, 0.01349), (-0.7051, 0.8978, 0.01941), (-0.546, 0.9485, 0.01586), (-0.2788, 0.4257, 0.01517), (-0.3237, 0.7731, 0.01084), (0.2465, 0.6462, -0.1004), (-0.2197, 0.6102, -0.1003), (0.2159, 1.285, -0.06298), (-0.2404, 1.285, -0.06298), (0.3138, 0.767, -0.006972), (-0.3186, 0.767, -0.006972), (0.3506, -0.3436, 0.005899), (-0.3522, -0.3436, 0.005899), (0.2277, -1.197, 0.05105), (-0.2512, -1.202, 0.05105), (0.002897, -0.5496, 0.06677), (0.2144, -2.099, -1.774e-07), (-0.05418, -2.113, -1.998e-07), (0.02608, -1.214, 0.05105), (-0.04235, -1.207, 0.05105), (0.2837, 0.1377, -2.297e-09), (-0.2836, 0.1377, -2.297e-09), (0.2013, 0.493, 0.1025), (-0.192, 0.4895, 0.1025), (0.1328, 0.9124, 0.05877), (0.112, 1.244, 0.05877), (0.05775, 0.8603, 0.01249), (-0.1502, 0.9124, 0.05877), (-0.1264, 1.244, 0.05877), (-0.0695, 0.8603, 0.01249), (0.003062, 1.447, 0.0262), (-0.00872, 0.9124, 0.1058), (-0.01004, 0.7767, -0.1482), (-0.007211, 1.244, 0.1058), (-0.0002481, -0.3615, 0.08615), (-5.96e-08, 8.444e-08, 0.06584), (-0.2797, 0.3543, -0.00456), (0.2848, 0.3543, -0.00456), (-0.00542, 0.519, 0.06723), (-0.009321, 0.8324, 0.01995), (0.289, -0.7713, 0.02853), (0.01037, -0.7638, 0.0617), (-0.01162, -0.7606, 0.06173), (-0.3329, -0.7723, 0.02828), (0.5445, 0.599, 0.01747), (0.535, 0.8153, 0.01268), (0.7331, 1.581, 0.01349), (0.7831, 0.7733, 0.01941), (0.6547, 0.8646, 0.01586), (0.27, 0.421, 0.01517), (0.3216, 0.7622, 0.01084)], [], [(5, 6, 1, 0), (3, 4, 2), (0, 1, 4, 3), (36, 13, 22, 37), (42, 13, 17, 43), (45, 44, 17, 14), (19, 21, 16), (18, 15, 20), (35, 27, 9, 32), (33, 26, 27, 35), (34, 28, 26, 33), (8, 29, 30, 10), (26, 7, 9, 27), (8, 31, 29), (28, 7, 26), (30, 35, 32, 10), (29, 33, 35, 30), (31, 34, 33, 29), (17, 36, 14), (22, 39, 40, 37), (37, 40, 38, 23), (40, 24, 11), (25, 40, 12), (40, 39, 24), (38, 40, 25), (24, 39, 11), (38, 25, 12), (41, 12, 40), (11, 41, 40), (14, 36, 37, 23), (36, 17, 13), (15, 42, 43, 20), (16, 21, 44, 45), (51, 46, 47, 52), (49, 48, 50), (46, 49, 50, 47)])
me_plane_020.polygons.foreach_set('material_index', [0, 0, 0, 1, 5, 5, 0, 0, 10, 0, 4, 10, 10, 10, 10, 10, 0, 4, 5, 1, 1, 1, 1, 1, 1, 1, 1, 0, 0, 1, 5, 0, 0, 0, 0, 0])
me_plane_020.materials.append(mat_cara_1)
me_plane_020.materials.append(mat_prop_1)
me_plane_020.materials.append(mat_azul_2)
me_plane_020.materials.append(mat_prop_1)
me_plane_020.materials.append(mat_face_002)
me_plane_020.materials.append(mat_rubio_1)
me_plane_020.materials.append(mat_azul_1)
me_plane_020.materials.append(mat_marron_2)
me_plane_020.materials.append(mat_cara_3)
me_plane_020.materials.append(mat_verde_000)
me_plane_020.materials.append(mat_marron_2)
me_plane_020.use_remesh_preserve_volume = False
me_plane_020.use_remesh_preserve_attributes = False
me_plane_020.use_mirror_vertex_groups = False
me_plane_020.update()
me_plane_019 = bpy.data.meshes.new('Plane.019')
me_plane_019.from_pydata([(0.2326, 0.09143, -0.4941), (-0.2309, 0.09143, -0.4941), (0.18, 0.5806, -0.4941), (-0.1783, 0.5806, -0.4941), (0.3138, 0.03941, -0.5068), (-0.3186, 0.03941, -0.5068), (0.3206, 0.033, -0.4962), (0.3498, -0.6009, -0.4872), (0.4857, -0.6323, -0.5266), (0.4668, -1.171, -0.2743), (0.3009, -0.1656, -0.462), (0.4739, -0.03923, -0.5096), (0.3506, -1.071, -0.494), (-0.3522, -1.071, -0.494), (0.2277, -1.286, 0.1987), (-0.2512, -1.286, 0.2036), (0.002897, -1.141, -0.3285), (0.2144, -2.099, -1.774e-07), (-0.05418, -2.113, -1.998e-07), (0.02608, -1.286, 0.2156), (-0.04235, -1.286, 0.2092), (0.2461, -0.5899, -0.4999), (-0.246, -0.5899, -0.4999), (0.2734, -0.2859, -0.3974), (-0.2641, -0.2907, -0.3974), (0.1328, 0.1847, -0.4411), (0.112, 0.5169, -0.4411), (0.05775, 0.1327, -0.4874), (-0.1502, 0.1847, -0.4411), (-0.1264, 0.5169, -0.4411), (-0.0695, 0.1327, -0.4874), (0.0008629, 0.6275, -0.4783), (-0.00872, 0.1847, -0.3941), (-0.01004, 0.1113, -0.4677), (-0.007211, 0.5169, -0.3941), (-0.0002481, -1.089, -0.4137), (-5.96e-08, -0.7276, -0.434), (-0.2797, -0.3733, -0.5044), (0.2848, -0.3733, -0.5044), (-0.003134, -0.3923, -0.4049), (-0.009321, 0.1048, -0.4799), (-0.3297, 0.01131, -0.4962), (-0.5297, -0.5446, -0.4803), (-0.6885, -0.5357, -0.5356), (-0.3313, -1.052, -0.4141), (-0.2383, -0.1661, -0.462), (-0.4457, -0.1123, -0.5096), (0.289, -1.166, -0.2267), (0.01037, -1.139, -0.2343), (-0.01162, -1.158, -0.2374), (-0.3021, -1.167, -0.2292)], [], [(11, 10, 7, 8), (8, 7, 9), (6, 10, 11), (35, 12, 21, 36), (47, 12, 16, 48), (50, 49, 16, 13), (18, 20, 15), (17, 14, 19), (34, 26, 2, 31), (32, 25, 26, 34), (33, 27, 25, 32), (1, 28, 29, 3), (25, 0, 2, 26), (1, 30, 28), (27, 0, 25), (29, 34, 31, 3), (28, 32, 34, 29), (30, 33, 32, 28), (16, 35, 13), (21, 38, 39, 36), (36, 39, 37, 22), (39, 23, 4), (24, 39, 5), (39, 38, 23), (37, 39, 24), (23, 38, 4), (37, 24, 5), (40, 5, 39), (4, 40, 39), (46, 43, 42, 45), (43, 44, 42), (41, 46, 45), (13, 35, 36, 22), (35, 16, 12), (14, 47, 48, 19), (15, 20, 49, 50)])
me_plane_019.polygons.foreach_set('material_index', [0, 0, 1, 1, 2, 2, 0, 0, 3, 0, 4, 3, 3, 3, 3, 3, 0, 4, 2, 1, 1, 1, 1, 1, 1, 1, 1, 0, 0, 0, 0, 1, 1, 2, 0, 0])
me_plane_019.materials.append(mat_cara_1)
me_plane_019.materials.append(mat_white_1)
me_plane_019.materials.append(mat_verde_000)
me_plane_019.materials.append(mat_marron_000)
me_plane_019.materials.append(mat_face_002)
me_plane_019.materials.append(mat_prop_1)
me_plane_019.use_remesh_preserve_volume = False
me_plane_019.use_remesh_preserve_attributes = False
me_plane_019.use_mirror_vertex_groups = False
me_plane_019.update()
me_plane_017 = bpy.data.meshes.new('Plane.017')
me_plane_017.from_pydata([(-0.9609, 2.002, 0.01362), (-1.049, 2.111, 0.01571), (-0.7347, 2.15, -0.0228), (-0.8578, 2.302, -0.01989), (-0.9987, 2.061, 0.07112), (-0.7899, 2.23, 0.03511), (-0.8207, 2.094, -0.008961), (-0.9306, 2.23, -0.006359), (-0.8692, 2.166, 0.04879), (-0.934, 2.113, 0.05995), (-0.8908, 2.048, 0.002329), (-0.99, 2.171, 0.004676), (0.4204, 0.09358, -0.07106), (-0.4351, 0.09358, -0.07106), (-0.007341, 0.09358, 0.03709), (-0.03196, -0.2588, 0.03709), (0.3326, -1.613, -0.07106), (-0.251, -1.589, -0.07106), (0.0989, 1.359, -0.00464), (-0.08936, 1.359, -0.00464), (0.2447, 1.875, 0.1119), (-0.1744, 1.803, 0.02939), (0.4524, 0.08138, -0.0357), (-0.4751, 0.1056, -0.03349), (0.298, 1.324, -0.02938), (-0.3094, 1.324, -0.02938), (-0.3058, 1.324, -0.02565), (-0.358, 0.9372, -0.02818), (-0.7567, 1.477, -0.02938), (-0.884, 1.369, -0.02939), (-0.9403, 2.278, -0.02938), (-0.5335, 1.379, -0.02938), (-0.6131, 1.158, -0.02939), (0.2986, 1.321, -0.03193), (0.3441, 0.9414, -0.02939), (0.6977, 1.42, -0.02908), (0.8769, 1.349, -0.02798), (1.182, 2.115, -0.02459), (0.4741, 1.357, -0.02938), (0.5976, 1.135, -0.02939), (0.004768, 1.308, 0.0472), (0.004768, 1.853, 0.09932), (0.1816, 1.435, 0.02939), (-0.1721, 1.435, 0.02939), (0.004146, 1.361, 0.1163), (0.1879, 1.751, 0.02939), (0.003234, 1.732, 0.1028), (-0.1783, 1.751, 0.02939), (-0.001466, 0.06433, 0.05733), (-0.005712, 1.324, 0.001892), (0.3866, -0.6552, -0.07106), (0.09655, -0.694, -0.009912), (-0.1308, -0.704, -0.009912), (-0.4143, -0.6497, -0.07106), (0.4587, -0.6383, -0.07106), (-0.4764, -0.6253, -0.07106), (0.04108, -0.6936, -0.007893), (-0.06176, -0.7036, -0.007893)], [], [(8, 6, 2, 5), (7, 8, 5, 3), (9, 10, 6, 8), (11, 9, 8, 7), (1, 4, 9, 11), (4, 0, 10, 9), (50, 51, 16), (12, 14, 15), (13, 15, 14), (53, 17, 52), (46, 45, 20, 41), (48, 22, 24, 49), (32, 31, 28, 29), (29, 28, 30), (27, 26, 31, 32), (39, 36, 35, 38), (36, 37, 35), (34, 39, 38, 33), (47, 46, 41, 21), (40, 18, 42, 44), (19, 40, 44, 43), (44, 42, 45, 46), (43, 44, 46, 47), (23, 48, 49, 25), (54, 56, 51, 50), (55, 53, 52, 57), (12, 15, 56, 54), (13, 55, 57, 15)])
me_plane_017.polygons.foreach_set('material_index', [7, 7, 5, 5, 7, 7, 0, 2, 2, 0, 3, 1, 0, 0, 1, 0, 0, 1, 3, 0, 0, 0, 0, 1, 2, 2, 2, 2])
me_plane_017.materials.append(mat_cara_1)
me_plane_017.materials.append(mat_azul_2)
me_plane_017.materials.append(mat_white_1)
me_plane_017.materials.append(mat_rubio_1)
me_plane_017.materials.append(mat_cara_3)
me_plane_017.materials.append(mat_prop_000)
me_plane_017.materials.append(mat_white_1)
me_plane_017.materials.append(mat_verde_000)
me_plane_017.materials.append(mat_rubio_1)
me_plane_017.use_remesh_preserve_volume = False
me_plane_017.use_remesh_preserve_attributes = False
me_plane_017.use_mirror_vertex_groups = False
me_plane_017.update()
me_plane_015 = bpy.data.meshes.new('Plane.015')
me_plane_015.from_pydata([(0.2326, 0.09143, -0.4941), (-0.2309, 0.09143, -0.4941), (0.18, 0.5806, -0.4941), (-0.1783, 0.5806, -0.4941), (0.3138, 0.03941, -0.5068), (-0.3186, 0.03941, -0.5068), (0.3206, 0.033, -0.4962), (0.3498, -0.6009, -0.4872), (0.4857, -0.6323, -0.5266), (0.4668, -1.171, -0.2743), (0.3009, -0.1656, -0.462), (0.4739, -0.03923, -0.5096), (0.3506, -1.071, -0.494), (-0.3522, -1.071, -0.494), (0.2277, -1.286, 0.1987), (-0.2512, -1.286, 0.2036), (0.002897, -1.141, -0.3285), (0.2144, -2.099, -1.774e-07), (-0.05418, -2.113, -1.998e-07), (0.02608, -1.286, 0.2156), (-0.04235, -1.286, 0.2092), (0.2461, -0.5899, -0.4999), (-0.246, -0.5899, -0.4999), (0.2734, -0.2859, -0.3974), (-0.2641, -0.2907, -0.3974), (0.1328, 0.1847, -0.4411), (0.112, 0.5169, -0.4411), (0.05775, 0.1327, -0.4874), (-0.1502, 0.1847, -0.4411), (-0.1264, 0.5169, -0.4411), (-0.0695, 0.1327, -0.4874), (0.0008629, 0.6275, -0.4783), (-0.00872, 0.1847, -0.3941), (-0.01004, 0.1113, -0.4677), (-0.007211, 0.5169, -0.3941), (-0.0002481, -1.089, -0.4137), (-5.96e-08, -0.7276, -0.434), (-0.2797, -0.3733, -0.5044), (0.2848, -0.3733, -0.5044), (-0.003134, -0.3923, -0.4049), (-0.009321, 0.1048, -0.4799), (-0.3297, 0.01131, -0.4962), (-0.5297, -0.5446, -0.4803), (-0.6885, -0.5357, -0.5356), (-0.3313, -1.052, -0.4141), (-0.2383, -0.1661, -0.462), (-0.4457, -0.1123, -0.5096), (0.289, -1.166, -0.2267), (0.01037, -1.139, -0.2343), (-0.01162, -1.158, -0.2374), (-0.3021, -1.167, -0.2292)], [], [(11, 10, 7, 8), (8, 7, 9), (6, 10, 11), (35, 12, 21, 36), (47, 12, 16, 48), (50, 49, 16, 13), (18, 20, 15), (17, 14, 19), (34, 26, 2, 31), (32, 25, 26, 34), (33, 27, 25, 32), (1, 28, 29, 3), (25, 0, 2, 26), (1, 30, 28), (27, 0, 25), (29, 34, 31, 3), (28, 32, 34, 29), (30, 33, 32, 28), (16, 35, 13), (21, 38, 39, 36), (36, 39, 37, 22), (39, 23, 4), (24, 39, 5), (39, 38, 23), (37, 39, 24), (23, 38, 4), (37, 24, 5), (40, 5, 39), (4, 40, 39), (46, 43, 42, 45), (43, 44, 42), (41, 46, 45), (13, 35, 36, 22), (35, 16, 12), (14, 47, 48, 19), (15, 20, 49, 50)])
me_plane_015.polygons.foreach_set('material_index', [0, 0, 1, 1, 2, 2, 0, 0, 3, 0, 4, 3, 3, 3, 3, 3, 0, 4, 2, 1, 1, 1, 1, 5, 5, 5, 5, 0, 0, 0, 0, 1, 1, 2, 0, 0])
me_plane_015.materials.append(mat_cara_1)
me_plane_015.materials.append(mat_azul_1)
me_plane_015.materials.append(mat_prop_2)
me_plane_015.materials.append(mat_marron_000)
me_plane_015.materials.append(mat_face_002)
me_plane_015.materials.append(mat_prop_1)
me_plane_015.use_remesh_preserve_volume = False
me_plane_015.use_remesh_preserve_attributes = False
me_plane_015.use_mirror_vertex_groups = False
me_plane_015.update()
me_plane_014 = bpy.data.meshes.new('Plane.014')
me_plane_014.from_pydata([(0.4204, -0.2264, -0.6095), (-0.4351, -0.2264, -0.6095), (-0.007341, -0.1847, -0.5655), (-0.01725, -0.278, -0.1393), (0.3326, -1.283, -0.09828), (-0.251, -1.273, -0.1201), (0.147, 0.7378, -0.4402), (-0.137, 0.7378, -0.4402), (0.4736, -0.2659, -0.548), (-0.4604, -0.2196, -0.548), (0.298, 0.7415, -0.5478), (-0.3094, 0.7415, -0.5478), (0.01349, 0.2609, -0.2573), (-0.3943, 0.3644, -0.3524), (-0.4996, 0.7263, -0.5785), (-0.5903, 0.4882, -0.5571), (-0.5003, 0.2141, -0.3528), (-0.3121, 0.7335, -0.5235), (-0.3587, 0.5597, -0.4132), (0.3538, 0.4766, -0.5432), (0.2896, 0.7328, -0.5235), (0.4552, 0.06023, -0.4443), (0.58, 0.6052, -0.5892), (0.4342, 0.7272, -0.5712), (0.007592, 0.7002, -0.3884), (0.01593, 1.183, -0.4119), (0.2422, 0.8211, -0.4204), (-0.227, 0.8211, -0.4204), (0.006766, 0.7357, -0.3051), (0.1855, 1.13, -0.4062), (0.000896, 1.113, -0.3328), (-0.1807, 1.13, -0.4062), (-0.005371, -0.275, -0.4401), (-0.005711, 0.7415, -0.3818), (0.4241, -0.3949, 0.06726), (0.07891, -0.3876, 0.1371), (-0.07932, -0.3948, 0.1595), (-0.4699, -0.4286, 0.1035), (0.4532, -0.304, 0.06497), (-0.4764, -0.3263, 0.0531), (0.04109, -0.2963, 0.1412), (-0.06176, -0.3004, 0.1503), (0.5161, -0.177, -0.6141), (-0.5031, -0.1517, -0.6141), (0.001013, -0.08369, -0.2947), (0.379, 0.2332, -0.4389), (0.0111, 0.2855, -0.3604), (0.1629, -0.2655, -0.2498), (-0.1397, -0.2655, -0.2498), (0.2224, 0.156, -0.2498), (-0.1992, 0.156, -0.2498), (0.01161, -0.2655, -0.1272), (0.01161, 0.156, -0.1272), (-0.01043, 0.2714, -0.2536), (-0.1424, 0.1807, -0.3071), (-0.03789, 0.1552, -0.2554), (0.04499, 0.2166, -0.238), (0.05616, 0.1704, -0.2236), (-0.03721, 0.2205, -0.2275), (0.129, 0.1549, -0.2572), (0.02228, 0.106, -0.318), (-0.03987, 0.09029, -0.1808), (0.1807, 0.179, -0.2417), (0.09449, 0.2364, -0.2191), (0.07338, 0.1019, -0.2433), (-0.166, 0.1978, -0.2441), (-0.07845, 0.06109, -0.1977), (-0.05168, 0.1757, -0.218), (0.1998, -0.004143, -0.2498), (-0.1766, -0.004143, -0.2498), (0.01161, -0.004143, -0.1272), (0.01161, -0.1348, -0.1272), (0.1814, -0.1348, -0.2498), (-0.1582, -0.1348, -0.2498), (0.07374, 0.2825, -0.2767), (-0.09088, 0.2853, -0.3127), (-0.014, 0.21, -0.261)], [], [(34, 35, 4), (0, 2, 3), (1, 3, 2), (37, 5, 36), (30, 29, 25), (42, 10, 33), (16, 12, 13), (15, 16, 13, 18), (17, 14, 15, 18), (20, 19, 22, 23), (31, 30, 25), (24, 6, 26, 28), (7, 24, 28, 27), (28, 26, 29, 30), (27, 28, 30, 31), (43, 44, 33), (38, 40, 35, 34), (39, 37, 36, 41), (0, 3, 40, 38), (1, 39, 41, 3), (32, 8, 42, 44), (9, 32, 44, 43), (44, 42, 33), (11, 43, 33), (22, 19, 45, 21), (21, 45, 46), (70, 68, 49, 52), (69, 70, 52, 50), (59, 56, 60), (55, 53, 54), (57, 58, 61), (62, 63, 64), (67, 65, 66), (71, 72, 68, 70), (73, 71, 70, 69), (48, 51, 71, 73), (51, 47, 72, 71), (76, 74, 75)])
me_plane_014.polygons.foreach_set('material_index', [0, 2, 2, 0, 8, 6, 0, 0, 6, 6, 8, 0, 0, 0, 0, 6, 2, 2, 2, 2, 6, 6, 6, 6, 0, 0, 5, 5, 7, 7, 7, 7, 7, 8, 8, 5, 5, 7])
me_plane_014.materials.append(mat_cara_1)
me_plane_014.materials.append(mat_cara_2)
me_plane_014.materials.append(mat_azul_2)
me_plane_014.materials.append(mat_marron_000)
me_plane_014.materials.append(mat_cara_3)
me_plane_014.materials.append(mat_white_1)
me_plane_014.materials.append(mat_negro_000)
me_plane_014.materials.append(mat_prop_2)
me_plane_014.materials.append(mat_rubio_1)
me_plane_014.use_remesh_preserve_volume = False
me_plane_014.use_remesh_preserve_attributes = False
me_plane_014.use_mirror_vertex_groups = False
me_plane_014.update()
me_plane_007 = bpy.data.meshes.new('Plane.007')
me_plane_007.from_pydata([(-0.5086, 0.6846, 0.01747), (-0.4416, 0.8719, 0.01268), (-0.4504, 1.663, 0.01349), (-0.7051, 0.8978, 0.01941), (-0.546, 0.9485, 0.01586), (-0.2788, 0.4257, 0.01517), (-0.3237, 0.7731, 0.01084), (0.2465, 0.6462, -0.1004), (-0.2197, 0.6102, -0.1003), (0.2159, 1.285, -0.06298), (-0.2404, 1.285, -0.06298), (0.3138, 0.767, -0.006972), (-0.3186, 0.767, -0.006972), (0.3506, -0.3436, 0.005899), (-0.3522, -0.3436, 0.005899), (0.2277, -1.197, 0.05105), (-0.2512, -1.202, 0.05105), (0.002897, -0.5496, 0.06677), (0.2144, -2.099, -1.774e-07), (-0.05418, -2.113, -1.998e-07), (0.02608, -1.214, 0.05105), (-0.04235, -1.207, 0.05105), (0.2837, 0.1377, -2.297e-09), (-0.2836, 0.1377, -2.297e-09), (0.2013, 0.493, 0.1025), (-0.192, 0.4895, 0.1025), (0.1328, 0.9124, 0.05877), (0.112, 1.244, 0.05877), (0.05775, 0.8603, 0.01249), (-0.1502, 0.9124, 0.05877), (-0.1264, 1.244, 0.05877), (-0.0695, 0.8603, 0.01249), (0.003062, 1.447, 0.0262), (-0.00872, 0.9124, 0.1058), (-0.01004, 0.7767, -0.1482), (-0.007211, 1.244, 0.1058), (-0.0002481, -0.3615, 0.08615), (-5.96e-08, 8.444e-08, 0.06584), (-0.2797, 0.3543, -0.00456), (0.2848, 0.3543, -0.00456), (-0.00542, 0.519, 0.06723), (-0.009321, 0.8324, 0.01995), (0.289, -0.7713, 0.02853), (0.01037, -0.7638, 0.0617), (-0.01162, -0.7606, 0.06173), (-0.3329, -0.7723, 0.02828), (0.5445, 0.599, 0.01747), (0.535, 0.8153, 0.01268), (0.7331, 1.581, 0.01349), (0.7831, 0.7733, 0.01941), (0.6547, 0.8646, 0.01586), (0.27, 0.421, 0.01517), (0.3216, 0.7622, 0.01084)], [], [(5, 6, 1, 0), (3, 4, 2), (0, 1, 4, 3), (36, 13, 22, 37), (42, 13, 17, 43), (45, 44, 17, 14), (19, 21, 16), (18, 15, 20), (35, 27, 9, 32), (33, 26, 27, 35), (34, 28, 26, 33), (8, 29, 30, 10), (26, 7, 9, 27), (8, 31, 29), (28, 7, 26), (30, 35, 32, 10), (29, 33, 35, 30), (31, 34, 33, 29), (17, 36, 14), (22, 39, 40, 37), (37, 40, 38, 23), (40, 24, 11), (25, 40, 12), (40, 39, 24), (38, 40, 25), (24, 39, 11), (38, 25, 12), (41, 12, 40), (11, 41, 40), (14, 36, 37, 23), (36, 17, 13), (15, 42, 43, 20), (16, 21, 44, 45), (51, 46, 47, 52), (49, 48, 50), (46, 49, 50, 47)])
me_plane_007.polygons.foreach_set('material_index', [0, 0, 0, 1, 5, 5, 0, 0, 10, 0, 4, 10, 10, 10, 10, 10, 0, 4, 5, 1, 1, 1, 1, 1, 1, 1, 1, 0, 0, 1, 5, 0, 0, 0, 0, 0])
me_plane_007.materials.append(mat_cara_1)
me_plane_007.materials.append(mat_material_002)
me_plane_007.materials.append(mat_azul_2)
me_plane_007.materials.append(mat_prop_1)
me_plane_007.materials.append(mat_face_002)
me_plane_007.materials.append(mat_white_1)
me_plane_007.materials.append(mat_azul_1)
me_plane_007.materials.append(mat_marron_2)
me_plane_007.materials.append(mat_cara_3)
me_plane_007.materials.append(mat_verde_000)
me_plane_007.materials.append(mat_negro_1)
me_plane_007.use_remesh_preserve_volume = False
me_plane_007.use_remesh_preserve_attributes = False
me_plane_007.use_mirror_vertex_groups = False
me_plane_007.update()
me_plane_006 = bpy.data.meshes.new('Plane.006')
me_plane_006.from_pydata([(-0.9609, 2.002, 0.01362), (-1.049, 2.111, 0.01571), (-0.7347, 2.15, -0.0228), (-0.8578, 2.302, -0.01989), (-0.9987, 2.061, 0.07112), (-0.7899, 2.23, 0.03511), (-0.8207, 2.094, -0.008961), (-0.9306, 2.23, -0.006359), (-0.8692, 2.166, 0.04879), (-0.934, 2.113, 0.05995), (-0.8908, 2.048, 0.002329), (-0.99, 2.171, 0.004676), (0.4204, 0.09358, -0.07106), (-0.4351, 0.09358, -0.07106), (-0.007341, 0.09358, 0.03709), (-0.03196, -0.2588, 0.03709), (0.3326, -1.613, -0.07106), (-0.251, -1.589, -0.07106), (0.0989, 1.359, -0.00464), (-0.08936, 1.359, -0.00464), (0.2447, 1.875, -0.01031), (-0.1744, 1.803, 0.02939), (0.4524, 0.08138, -0.0357), (-0.4751, 0.1056, -0.03349), (0.298, 1.324, -0.02938), (-0.3094, 1.324, -0.02938), (-0.3058, 1.324, -0.02565), (-0.358, 0.9372, -0.02818), (-0.7567, 1.477, -0.02938), (-0.884, 1.369, -0.02939), (-0.9403, 2.278, -0.02938), (-0.5335, 1.379, -0.02938), (-0.6131, 1.158, -0.02939), (0.2986, 1.321, -0.03193), (0.3441, 0.9414, -0.02939), (0.6977, 1.42, -0.02908), (0.8769, 1.349, -0.02798), (1.182, 2.115, -0.02459), (0.4741, 1.357, -0.02938), (0.5976, 1.135, -0.02939), (0.004768, 1.308, 0.0472), (0.004768, 1.853, 0.09932), (0.1816, 1.435, 0.02939), (-0.1721, 1.435, 0.02939), (0.004146, 1.361, 0.1163), (0.1879, 1.751, 0.02939), (0.003234, 1.732, 0.1028), (-0.1783, 1.751, 0.02939), (-0.001466, 0.06433, 0.05733), (-0.005712, 1.324, 0.001892), (0.3866, -0.6552, -0.07106), (0.09655, -0.694, -0.009912), (-0.1308, -0.704, -0.009912), (-0.4143, -0.6497, -0.07106), (0.4587, -0.6383, -0.07106), (-0.4764, -0.6253, -0.07106), (0.04108, -0.6936, -0.007893), (-0.06176, -0.7036, -0.007893)], [], [(8, 6, 2, 5), (7, 8, 5, 3), (9, 10, 6, 8), (11, 9, 8, 7), (1, 4, 9, 11), (4, 0, 10, 9), (50, 51, 16), (12, 14, 15), (13, 15, 14), (53, 17, 52), (46, 45, 20, 41), (48, 22, 24, 49), (32, 31, 28, 29), (29, 28, 30), (27, 26, 31, 32), (39, 36, 35, 38), (36, 37, 35), (34, 39, 38, 33), (47, 46, 41, 21), (40, 18, 42, 44), (19, 40, 44, 43), (44, 42, 45, 46), (43, 44, 46, 47), (23, 48, 49, 25), (54, 56, 51, 50), (55, 53, 52, 57), (12, 15, 56, 54), (13, 55, 57, 15)])
me_plane_006.polygons.foreach_set('material_index', [7, 7, 5, 5, 7, 7, 0, 2, 2, 0, 3, 1, 0, 0, 1, 0, 0, 1, 3, 0, 0, 0, 0, 1, 2, 2, 2, 2])
me_plane_006.materials.append(mat_cara_1)
me_plane_006.materials.append(mat_material_003)
me_plane_006.materials.append(mat_cara_3)
me_plane_006.materials.append(mat_rubio_1)
me_plane_006.materials.append(mat_cara_3)
me_plane_006.materials.append(mat_prop_1)
me_plane_006.materials.append(mat_white_1)
me_plane_006.materials.append(mat_white_1)
me_plane_006.materials.append(mat_rubio_1)
me_plane_006.use_remesh_preserve_volume = False
me_plane_006.use_remesh_preserve_attributes = False
me_plane_006.use_mirror_vertex_groups = False
me_plane_006.update()
me_plane_005 = bpy.data.meshes.new('Plane.005')
me_plane_005.from_pydata([(0.4174, -0.2115, -0.6095), (-0.3634, -0.2145, -0.6095), (-0.007341, -0.1847, -0.5655), (-0.01725, -0.278, -0.1393), (0.3326, -1.283, -0.09828), (-0.251, -1.273, -0.1201), (0.147, 0.7378, -0.4402), (-0.137, 0.7378, -0.4402), (0.4018, -0.2033, -0.548), (-0.3589, -0.2017, -0.548), (0.298, 0.7415, -0.5478), (-0.3094, 0.7415, -0.5478), (-0.008151, 0.5396, 0.003725), (-0.3282, 0.3714, -0.1515), (-0.4819, 0.6253, -0.5578), (-0.5039, 0.4141, -0.3862), (-0.3933, 0.1705, -0.1179), (-0.317, 0.724, -0.5224), (-0.3201, 0.5311, -0.3398), (0.3496, 0.4152, -0.5449), (0.2896, 0.7328, -0.5235), (0.5368, -0.008382, -0.4608), (0.5361, 0.5113, -0.5908), (0.4342, 0.7272, -0.5712), (0.007592, 0.7002, -0.3884), (0.01593, 1.183, -0.4119), (0.1657, 0.8211, -0.4204), (-0.1505, 0.8211, -0.4204), (0.006766, 0.7357, -0.3051), (0.1855, 1.13, -0.4062), (0.000896, 1.113, -0.3328), (-0.1807, 1.13, -0.4062), (-0.005371, -0.275, -0.4401), (-0.005711, 0.7415, -0.3818), (0.3911, -0.3973, 0.08759), (0.07891, -0.3876, 0.1371), (-0.1151, -0.4098, 0.1595), (-0.3475, -0.4256, 0.1035), (0.3996, -0.3144, 0.06497), (-0.3789, -0.3193, 0.05971), (0.04109, -0.2963, 0.1412), (-0.06176, -0.3004, 0.1503), (0.3323, -0.09471, -0.6141), (-0.3137, -0.1166, -0.6141), (0.001013, -0.08369, -0.4373), (0.4425, 0.0742, -0.4554), (0.1793, -0.2844, -0.03837), (0.02945, 0.3803, -0.02887), (-0.1105, 0.3827, -0.04244), (0.07094, 0.6317, -0.1264), (-0.1239, 0.635, -0.1454), (-0.04526, 0.4027, 0.01699), (-0.03123, 0.6546, -0.08325), (0.05518, 0.5361, -0.08936), (-0.1188, 0.5391, -0.1062), (-0.03656, 0.5589, -0.04515), (-0.04091, 0.4808, -0.01408), (0.04231, 0.4582, -0.05911), (-0.1146, 0.4609, -0.07434)], [], [(34, 35, 4), (0, 2, 3), (1, 3, 2), (37, 5, 36), (30, 29, 25), (42, 10, 33), (16, 12, 13), (15, 16, 13, 18), (17, 14, 15, 18), (20, 19, 22, 23), (31, 30, 25), (24, 6, 26, 28), (7, 24, 28, 27), (28, 26, 29, 30), (27, 28, 30, 31), (43, 44, 33), (38, 40, 35, 34), (39, 37, 36, 41), (0, 3, 40, 38), (1, 39, 41, 3), (32, 8, 42, 44), (9, 32, 44, 43), (44, 42, 33), (11, 43, 33), (22, 19, 45, 21), (21, 45, 46), (55, 53, 49, 52), (54, 55, 52, 50), (56, 57, 53, 55), (58, 56, 55, 54), (48, 51, 56, 58), (51, 47, 57, 56)])
me_plane_005.polygons.foreach_set('material_index', [0, 3, 3, 0, 8, 5, 0, 0, 5, 5, 8, 0, 0, 0, 0, 5, 3, 3, 3, 3, 5, 5, 5, 5, 0, 0, 7, 7, 6, 6, 7, 7])
me_plane_005.materials.append(mat_marron_000)
me_plane_005.materials.append(mat_azul_1)
me_plane_005.materials.append(mat_azul_2)
me_plane_005.materials.append(mat_prop_2)
me_plane_005.materials.append(mat_cara_3)
me_plane_005.materials.append(mat_verde_000)
me_plane_005.materials.append(mat_white_1)
me_plane_005.materials.append(mat_prop_2)
me_plane_005.materials.append(mat_negro_1)
me_plane_005.use_remesh_preserve_volume = False
me_plane_005.use_remesh_preserve_attributes = False
me_plane_005.use_mirror_vertex_groups = False
me_plane_005.update()
me_plane_004 = bpy.data.meshes.new('Plane.004')
me_plane_004.from_pydata([(-0.5086, 0.6846, 0.01747), (-0.4416, 0.8719, 0.01268), (-0.4504, 1.663, 0.01349), (-0.7051, 0.8978, 0.01941), (-0.546, 0.9485, 0.01586), (-0.2788, 0.4257, 0.01517), (-0.3237, 0.7731, 0.01084), (0.2465, 0.6462, -0.1004), (-0.2197, 0.6102, -0.1003), (0.2159, 1.285, -0.06298), (-0.2404, 1.285, -0.06298), (0.3138, 0.767, -0.006972), (-0.3186, 0.767, -0.006972), (0.3506, -0.3436, 0.005899), (-0.3522, -0.3436, 0.005899), (0.2277, -1.197, 0.05105), (-0.2512, -1.202, 0.05105), (0.002897, -0.5496, 0.06677), (0.2144, -2.099, -1.774e-07), (-0.05418, -2.113, -1.998e-07), (0.02608, -1.214, 0.05105), (-0.04235, -1.207, 0.05105), (0.2837, 0.1377, -2.297e-09), (-0.2836, 0.1377, -2.297e-09), (0.2013, 0.493, 0.1025), (-0.192, 0.4895, 0.1025), (0.1328, 0.9124, 0.05877), (0.112, 1.244, 0.05877), (0.05775, 0.8603, 0.01249), (-0.1502, 0.9124, 0.05877), (-0.1264, 1.244, 0.05877), (-0.0695, 0.8603, 0.01249), (0.003062, 1.447, 0.0262), (-0.00872, 0.9124, 0.1058), (-0.01004, 0.7767, -0.1482), (-0.007211, 1.244, 0.1058), (-0.0002481, -0.3615, 0.08615), (-5.96e-08, 8.444e-08, 0.06584), (-0.2797, 0.3543, -0.00456), (0.2848, 0.3543, -0.00456), (-0.00542, 0.519, 0.06723), (-0.009321, 0.8324, 0.01995), (0.289, -0.7713, 0.02853), (0.01037, -0.7638, 0.0617), (-0.01162, -0.7606, 0.06173), (-0.3329, -0.7723, 0.02828), (0.5445, 0.599, 0.01747), (0.535, 0.8153, 0.01268), (0.7331, 1.581, 0.01349), (0.7831, 0.7733, 0.01941), (0.6547, 0.8646, 0.01586), (0.27, 0.421, 0.01517), (0.3216, 0.7622, 0.01084)], [], [(5, 6, 1, 0), (3, 4, 2), (0, 1, 4, 3), (36, 13, 22, 37), (42, 13, 17, 43), (45, 44, 17, 14), (19, 21, 16), (18, 15, 20), (35, 27, 9, 32), (33, 26, 27, 35), (34, 28, 26, 33), (8, 29, 30, 10), (26, 7, 9, 27), (8, 31, 29), (28, 7, 26), (30, 35, 32, 10), (29, 33, 35, 30), (31, 34, 33, 29), (17, 36, 14), (22, 39, 40, 37), (37, 40, 38, 23), (40, 24, 11), (25, 40, 12), (40, 39, 24), (38, 40, 25), (24, 39, 11), (38, 25, 12), (41, 12, 40), (11, 41, 40), (14, 36, 37, 23), (36, 17, 13), (15, 42, 43, 20), (16, 21, 44, 45), (51, 46, 47, 52), (49, 48, 50), (46, 49, 50, 47)])
me_plane_004.polygons.foreach_set('material_index', [0, 0, 0, 1, 5, 5, 0, 0, 10, 0, 4, 10, 10, 10, 10, 10, 0, 4, 5, 1, 1, 1, 1, 1, 1, 1, 1, 0, 0, 1, 5, 0, 0, 0, 0, 0])
me_plane_004.materials.append(mat_cara_1)
me_plane_004.materials.append(mat_prop_1)
me_plane_004.materials.append(mat_azul_2)
me_plane_004.materials.append(mat_prop_1)
me_plane_004.materials.append(mat_face_002)
me_plane_004.materials.append(mat_white_1)
me_plane_004.materials.append(mat_azul_1)
me_plane_004.materials.append(mat_marron_2)
me_plane_004.materials.append(mat_cara_3)
me_plane_004.materials.append(mat_verde_000)
me_plane_004.materials.append(mat_prop_2)
me_plane_004.use_remesh_preserve_volume = False
me_plane_004.use_remesh_preserve_attributes = False
me_plane_004.use_mirror_vertex_groups = False
me_plane_004.update()
me_plane_003 = bpy.data.meshes.new('Plane.003')
me_plane_003.from_pydata([(0.2244, 0.09358, -0.07106), (-0.631, 0.09358, -0.07106), (-0.2033, 0.09358, 0.03709), (-0.2279, -0.2588, 0.03709), (0.0166, -1.603, -0.07106), (-1.248, -1.244, -0.07106), (0.03504, 1.297, -0.00464), (-0.1499, 1.332, -0.00464), (0.08631, 1.791, 0.04866), (-0.03711, 1.796, 0.02939), (0.2036, 0.1393, -0.04258), (-0.6309, 0.1774, -0.02554), (0.224, 1.225, -0.02939), (-0.3725, 1.34, -0.02938), (-0.369, 1.338, -0.02565), (-0.4903, 0.9665, -0.02818), (-0.7018, 1.662, -0.0276), (-0.9069, 1.708, -0.02777), (-0.4437, 2.393, -0.0223), (-0.5588, 1.498, -0.02821), (-0.6802, 1.271, -0.02511), (0.2241, 1.222, -0.03193), (0.196, 0.8174, -0.02939), (0.6187, 1.449, -0.02908), (0.7666, 1.346, -0.02798), (0.9421, 2.085, -0.02459), (0.4217, 1.307, -0.02334), (0.4844, 1.053, -0.02917), (-0.067, 1.264, 0.0472), (0.06676, 1.955, 0.09932), (0.1306, 1.356, 0.02939), (-0.2168, 1.423, 0.02939), (-0.05766, 1.317, 0.1163), (0.1962, 1.666, 0.02939), (0.01115, 1.681, 0.1028), (-0.1635, 1.734, 0.02939), (-0.1973, 0.2076, 0.05389), (-0.0742, 1.283, 0.001892), (0.1906, -0.6552, -0.07106), (-0.09939, -0.694, -0.009912), (-0.7871, -0.4388, -0.009912), (-1.076, -0.2193, -0.07106), (0.2628, -0.6383, -0.07106), (-1.128, -0.1549, -0.07106), (-0.1549, -0.6936, -0.007893), (-0.7181, -0.4384, -0.007893), (-0.5217, 0.9504, 0.02029), (-0.1532, 0.8662, 0.07092), (0.2154, 0.782, 0.02029), (-0.3375, 0.9083, 0.04561), (0.03108, 0.8241, 0.04561), (-0.1137, 1.074, 0.03641)], [], [(38, 39, 4), (0, 2, 3), (1, 3, 2), (41, 5, 40), (34, 33, 8), (50, 48, 12, 37, 51), (20, 19, 16, 17), (17, 16, 18), (15, 14, 19, 20), (27, 24, 23, 26), (24, 25, 23), (22, 27, 26, 21), (34, 29, 9), (28, 6, 30, 32), (7, 28, 32, 31), (32, 30, 33, 34), (31, 32, 34, 35), (49, 47, 51), (42, 44, 39, 38), (43, 41, 40, 45), (0, 3, 44, 42), (1, 43, 45, 3), (36, 47, 49, 46, 11), (35, 34, 9), (29, 34, 8), (36, 10, 48, 50, 47), (2, 0, 10, 36), (1, 2, 36, 11), (46, 49, 51, 37, 13), (47, 50, 51)])
me_plane_003.polygons.foreach_set('material_index', [0, 3, 3, 0, 0, 7, 0, 0, 7, 0, 0, 7, 8, 0, 0, 0, 0, 8, 3, 3, 3, 3, 7, 0, 8, 7, 6, 6, 7, 8])
me_plane_003.materials.append(mat_face_008)
me_plane_003.materials.append(mat_azul_1)
me_plane_003.materials.append(mat_azul_2)
me_plane_003.materials.append(mat_material_007)
me_plane_003.materials.append(mat_cara_3)
me_plane_003.materials.append(mat_prop_2)
me_plane_003.materials.append(mat_white_1)
me_plane_003.materials.append(mat_white_000)
me_plane_003.materials.append(mat_rubio_1)
me_plane_003.use_remesh_preserve_volume = False
me_plane_003.use_remesh_preserve_attributes = False
me_plane_003.use_mirror_vertex_groups = False
me_plane_003.update()
me_plane_016 = bpy.data.meshes.new('Plane.016')
me_plane_016.from_pydata([(11.66, -1.272e-07, -0.07911), (-7.246, -1.272e-07, -0.07911), (11.66, -7.957e-09, 1.085), (-7.246, -7.957e-09, 1.085), (11.66, 12.21, 5.692), (11.66, 12.21, -0.07911), (-7.246, 12.21, 5.692), (-7.246, 12.21, -0.07911), (11.63, 0.0, -0.07911), (-7.215, 0.0, -0.07911), (11.63, 0.0, 1.085), (-7.215, 0.0, 1.085), (11.63, 12.21, 5.692), (11.63, 12.21, -0.07911), (-7.215, 12.21, 5.692), (-7.215, 12.21, -0.07911), (-3.207, -0.007905, 0.1424), (-6.856, -0.007905, 0.1424), (-3.207, -0.007905, 0.8633), (-6.856, -0.007905, 0.8633), (-0.1421, -0.007905, 0.1424), (-2.813, -0.007905, 0.1424), (-0.1421, -0.007905, 0.8633), (-2.813, -0.007905, 0.8633), (4.778, -0.007905, 0.1424), (0.2541, -0.007905, 0.1424), (4.778, -0.007905, 0.8633), (0.2541, -0.007905, 0.8633), (7.784, -0.007905, 0.1424), (5.173, -0.007905, 0.1424), (7.784, -0.007905, 0.8633), (5.173, -0.007905, 0.8633), (11.15, -0.007905, 0.1424), (8.295, -0.007905, 0.1424), (11.15, -0.007905, 0.8633), (8.295, -0.007905, 0.8633)], [], [(1, 0, 2, 3), (0, 5, 4, 2), (3, 6, 7, 1), (8, 10, 12, 13), (11, 9, 15, 14), (12, 14, 15, 13), (17, 16, 18), (21, 20, 22), (25, 24, 26), (19, 17, 18), (23, 21, 22), (27, 25, 26), (29, 28, 30), (31, 29, 30), (33, 32, 34), (35, 33, 34)])
me_plane_016.polygons.foreach_set('material_index', [0, 0, 0, 0, 0, 0, 1, 3, 5, 2, 4, 6, 1, 2, 3, 4])
me_plane_016.materials.append(mat_white_000)
me_plane_016.materials.append(mat_azul_1)
me_plane_016.materials.append(mat_material_003)
me_plane_016.materials.append(mat_prop_2)
me_plane_016.materials.append(mat_rubio_1)
me_plane_016.materials.append(mat_face_008)
me_plane_016.materials.append(mat_cara_1)
me_plane_016.use_remesh_preserve_volume = False
me_plane_016.use_remesh_preserve_attributes = False
me_plane_016.use_mirror_vertex_groups = False
me_plane_016.update()
me_plane_013 = bpy.data.meshes.new('Plane.013')
me_plane_013.from_pydata([(-0.5086, 0.6846, 0.01747), (-0.4416, 0.8719, 0.01268), (-0.4504, 1.663, 0.01349), (-0.7051, 0.8978, 0.01941), (-0.546, 0.9485, 0.01586), (-0.2788, 0.4257, 0.01517), (-0.3237, 0.7731, 0.01084), (0.2465, 0.6462, -0.1004), (-0.2197, 0.6102, -0.1003), (0.2159, 1.285, -0.06298), (-0.2404, 1.285, -0.06298), (0.3138, 0.767, -0.006972), (-0.3186, 0.767, -0.006972), (0.3506, -0.3436, 0.005899), (-0.3522, -0.3436, 0.005899), (0.2277, -1.197, 0.05105), (-0.2512, -1.202, 0.05105), (0.002897, -0.5496, 0.06677), (0.2144, -2.099, -1.774e-07), (-0.05418, -2.113, -1.998e-07), (0.02608, -1.214, 0.05105), (-0.04235, -1.207, 0.05105), (0.2837, 0.1377, -2.297e-09), (-0.2836, 0.1377, -2.297e-09), (0.2013, 0.493, 0.1025), (-0.192, 0.4895, 0.1025), (0.1328, 0.9124, 0.05877), (0.112, 1.244, 0.05877), (0.05775, 0.8603, 0.01249), (-0.1502, 0.9124, 0.05877), (-0.1264, 1.244, 0.05877), (-0.0695, 0.8603, 0.01249), (0.003062, 1.447, 0.0262), (-0.00872, 0.9124, 0.1058), (-0.01004, 0.7767, -0.1482), (-0.007211, 1.244, 0.1058), (-0.0002481, -0.3615, 0.08615), (-5.96e-08, 8.444e-08, 0.06584), (-0.2797, 0.3543, -0.00456), (0.2848, 0.3543, -0.00456), (-0.00542, 0.519, 0.06723), (-0.009321, 0.8324, 0.01995), (0.289, -0.7713, 0.02853), (0.01037, -0.7638, 0.0617), (-0.01162, -0.7606, 0.06173), (-0.3329, -0.7723, 0.02828), (0.5445, 0.599, 0.01747), (0.535, 0.8153, 0.01268), (0.7331, 1.581, 0.01349), (0.7831, 0.7733, 0.01941), (0.6547, 0.8646, 0.01586), (0.27, 0.421, 0.01517), (0.3216, 0.7622, 0.01084)], [], [(5, 6, 1, 0), (3, 4, 2), (0, 1, 4, 3), (36, 13, 22, 37), (42, 13, 17, 43), (45, 44, 17, 14), (19, 21, 16), (18, 15, 20), (35, 27, 9, 32), (33, 26, 27, 35), (34, 28, 26, 33), (8, 29, 30, 10), (26, 7, 9, 27), (8, 31, 29), (28, 7, 26), (30, 35, 32, 10), (29, 33, 35, 30), (31, 34, 33, 29), (17, 36, 14), (22, 39, 40, 37), (37, 40, 38, 23), (40, 24, 11), (25, 40, 12), (40, 39, 24), (38, 40, 25), (24, 39, 11), (38, 25, 12), (41, 12, 40), (11, 41, 40), (14, 36, 37, 23), (36, 17, 13), (15, 42, 43, 20), (16, 21, 44, 45), (51, 46, 47, 52), (49, 48, 50), (46, 49, 50, 47)])
me_plane_013.polygons.foreach_set('material_index', [5, 0, 0, 1, 9, 9, 0, 0, 3, 0, 4, 3, 3, 3, 3, 3, 0, 4, 9, 1, 1, 1, 1, 1, 1, 1, 1, 0, 0, 1, 9, 0, 0, 5, 0, 0])
me_plane_013.materials.append(mat_cara_1)
me_plane_013.materials.append(mat_white_1)
me_plane_013.materials.append(mat_azul_2)
me_plane_013.materials.append(mat_rubio_1)
me_plane_013.materials.append(mat_face_002)
me_plane_013.materials.append(mat_white_1)
me_plane_013.materials.append(mat_azul_1)
me_plane_013.materials.append(mat_marron_2)
me_plane_013.materials.append(mat_cara_3)
me_plane_013.materials.append(mat_verde_000)
me_plane_013.use_remesh_preserve_volume = False
me_plane_013.use_remesh_preserve_attributes = False
me_plane_013.use_mirror_vertex_groups = False
me_plane_013.update()
me_plane_012 = bpy.data.meshes.new('Plane.012')
me_plane_012.from_pydata([(-0.53, 0.09358, -0.07106), (0.3254, 0.09358, -0.07106), (-0.1023, 0.09358, 0.03709), (-0.07768, -0.2588, 0.03709), (-0.3222, -1.603, -0.07106), (0.9421, -1.244, -0.07106), (-0.3406, 1.297, -0.00464), (-0.1557, 1.332, -0.00464), (-0.3919, 1.791, 0.04866), (-0.2685, 1.796, 0.02939), (-0.5092, 0.1393, -0.04258), (0.3253, 0.1774, -0.02554), (-0.5296, 1.225, -0.02939), (0.06688, 1.34, -0.02938), (0.06344, 1.338, -0.02565), (0.1847, 0.9665, -0.02818), (0.3962, 1.662, -0.0276), (0.6013, 1.708, -0.02777), (0.1381, 2.393, -0.0223), (0.2533, 1.498, -0.02821), (0.3746, 1.271, -0.02511), (-0.5297, 1.222, -0.03193), (-0.5016, 0.8174, -0.02939), (-0.9243, 1.449, -0.02908), (-1.072, 1.346, -0.02798), (-1.248, 2.085, -0.02459), (-0.7273, 1.307, -0.02334), (-0.79, 1.053, -0.02917), (-0.2386, 1.264, 0.0472), (-0.3723, 1.955, 0.09932), (-0.4362, 1.356, 0.02939), (-0.08877, 1.423, 0.02939), (-0.2479, 1.317, 0.1163), (-0.5018, 1.666, 0.02939), (-0.3167, 1.681, 0.1028), (-0.1421, 1.734, 0.02939), (-0.1083, 0.2076, 0.05389), (-0.2314, 1.283, 0.001892), (-0.4962, -0.6552, -0.07106), (-0.2062, -0.694, -0.009912), (0.4815, -0.4388, -0.009912), (0.7701, -0.2193, -0.07106), (-0.5684, -0.6383, -0.07106), (0.8221, -0.1549, -0.07106), (-0.1507, -0.6936, -0.007893), (0.4125, -0.4384, -0.007893), (0.2161, 0.9504, 0.02029), (-0.1524, 0.8662, 0.07092), (-0.5209, 0.782, 0.02029), (0.03188, 0.9083, 0.04561), (-0.3367, 0.8241, 0.04561), (-0.1919, 1.074, 0.03641)], [], [(38, 4, 39), (0, 3, 2), (1, 2, 3), (41, 40, 5), (34, 8, 33), (50, 51, 37, 12, 48), (20, 17, 16, 19), (17, 18, 16), (15, 20, 19, 14), (27, 26, 23, 24), (24, 23, 25), (22, 21, 26, 27), (34, 9, 29), (28, 32, 30, 6), (7, 31, 32, 28), (32, 34, 33, 30), (31, 35, 34, 32), (49, 51, 47), (42, 38, 39, 44), (43, 45, 40, 41), (0, 42, 44, 3), (1, 3, 45, 43), (36, 11, 46, 49, 47), (35, 9, 34), (29, 8, 34), (36, 47, 50, 48, 10), (2, 36, 10, 0), (1, 11, 36, 2), (46, 13, 37, 51, 49), (47, 51, 50)])
me_plane_012.polygons.foreach_set('material_index', [0, 3, 3, 0, 0, 7, 0, 0, 7, 0, 0, 7, 8, 0, 0, 0, 0, 8, 3, 3, 3, 3, 7, 0, 8, 7, 6, 6, 7, 8])
me_plane_012.materials.append(mat_cara_1)
me_plane_012.materials.append(mat_azul_1)
me_plane_012.materials.append(mat_azul_2)
me_plane_012.materials.append(mat_marron_2)
me_plane_012.materials.append(mat_cara_3)
me_plane_012.materials.append(mat_prop_2)
me_plane_012.materials.append(mat_white_1)
me_plane_012.materials.append(mat_negro_002)
me_plane_012.materials.append(mat_prop_1)
me_plane_012.use_remesh_preserve_volume = False
me_plane_012.use_remesh_preserve_attributes = False
me_plane_012.use_mirror_vertex_groups = False
me_plane_012.update()
me_plane_011 = bpy.data.meshes.new('Plane.011')
me_plane_011.from_pydata([(0.4174, -0.2115, -0.6095), (-0.3634, -0.2145, -0.6095), (-0.007341, -0.1847, -0.5655), (-0.01725, -0.278, -0.1393), (0.3326, -1.283, -0.09828), (-0.251, -1.273, -0.1201), (0.147, 0.7378, -0.4402), (-0.137, 0.7378, -0.4402), (0.4018, -0.2033, -0.548), (-0.3589, -0.2017, -0.548), (0.298, 0.7415, -0.5478), (-0.3094, 0.7415, -0.5478), (-0.008151, 0.5396, 0.003725), (-0.3282, 0.3714, -0.1515), (-0.4819, 0.6253, -0.5578), (-0.5039, 0.4141, -0.3862), (-0.3933, 0.1705, -0.1179), (-0.317, 0.724, -0.5224), (-0.3201, 0.5311, -0.3398), (0.3496, 0.4152, -0.5449), (0.2896, 0.7328, -0.5235), (0.5368, -0.008382, -0.4608), (0.5361, 0.5113, -0.5908), (0.4342, 0.7272, -0.5712), (0.007592, 0.7002, -0.3884), (0.01593, 1.183, -0.4119), (0.1657, 0.8211, -0.4204), (-0.1505, 0.8211, -0.4204), (0.006766, 0.7357, -0.3051), (0.1855, 1.13, -0.4062), (0.000896, 1.113, -0.3328), (-0.1807, 1.13, -0.4062), (-0.005371, -0.275, -0.4401), (-0.005711, 0.7415, -0.3818), (0.3911, -0.3973, 0.08759), (0.07891, -0.3876, 0.1371), (-0.1151, -0.4098, 0.1595), (-0.3475, -0.4256, 0.1035), (0.3996, -0.3144, 0.06497), (-0.3789, -0.3193, 0.05971), (0.04109, -0.2963, 0.1412), (-0.06176, -0.3004, 0.1503), (0.3323, -0.09471, -0.6141), (-0.3137, -0.1166, -0.6141), (0.001013, -0.08369, -0.4373), (0.4425, 0.0742, -0.4554), (0.1793, -0.2844, -0.03837), (0.02945, 0.3803, -0.02887), (-0.1105, 0.3827, -0.04244), (0.07094, 0.6317, -0.1264), (-0.1239, 0.635, -0.1454), (-0.04526, 0.4027, 0.01699), (-0.03123, 0.6546, -0.08325), (0.05518, 0.5361, -0.08936), (-0.1188, 0.5391, -0.1062), (-0.03656, 0.5589, -0.04515), (-0.04091, 0.4808, -0.01408), (0.04231, 0.4582, -0.05911), (-0.1146, 0.4609, -0.07434)], [], [(34, 35, 4), (0, 2, 3), (1, 3, 2), (37, 5, 36), (30, 29, 25), (42, 10, 33), (16, 12, 13), (15, 16, 13, 18), (17, 14, 15, 18), (20, 19, 22, 23), (31, 30, 25), (24, 6, 26, 28), (7, 24, 28, 27), (28, 26, 29, 30), (27, 28, 30, 31), (43, 44, 33), (38, 40, 35, 34), (39, 37, 36, 41), (0, 3, 40, 38), (1, 39, 41, 3), (32, 8, 42, 44), (9, 32, 44, 43), (44, 42, 33), (11, 43, 33), (22, 19, 45, 21), (21, 45, 46), (55, 53, 49, 52), (54, 55, 52, 50), (56, 57, 53, 55), (58, 56, 55, 54), (48, 51, 56, 58), (51, 47, 57, 56)])
me_plane_011.polygons.foreach_set('material_index', [0, 3, 3, 0, 8, 5, 0, 0, 5, 5, 8, 0, 0, 0, 0, 5, 3, 3, 3, 3, 5, 5, 5, 5, 0, 0, 7, 7, 6, 6, 7, 7])
me_plane_011.materials.append(mat_cara_1)
me_plane_011.materials.append(mat_azul_1)
me_plane_011.materials.append(mat_azul_2)
me_plane_011.materials.append(mat_marron_2)
me_plane_011.materials.append(mat_cara_3)
me_plane_011.materials.append(mat_prop_1)
me_plane_011.materials.append(mat_white_1)
me_plane_011.materials.append(mat_prop_2)
me_plane_011.materials.append(mat_rubio_1)
me_plane_011.use_remesh_preserve_volume = False
me_plane_011.use_remesh_preserve_attributes = False
me_plane_011.use_mirror_vertex_groups = False
me_plane_011.update()
me_plane = bpy.data.meshes.new('Plane')
me_plane.from_pydata([(0.4623, -0.3187, -0.2132), (-0.4623, -0.3187, -0.2132), (0.4623, 0.1942, -0.02542), (-0.4623, 0.1942, -0.02542), (0.4623, 0.1942, 0.3658), (-0.4623, 0.1942, 0.3658), (0.4623, 0.1942, -0.02542), (-0.4623, 0.1942, -1.025), (0.4623, 0.1942, -1.025)], [(2, 6)], [(1, 0, 2, 3), (2, 4, 5, 3), (6, 3, 7, 8)])
me_plane.polygons.foreach_set('material_index', [2, 0, 1])
me_plane.materials.append(mat_material_007)
me_plane.materials.append(mat_white_1)
me_plane.materials.append(mat_azul_2)
me_plane.use_remesh_preserve_volume = False
me_plane.use_remesh_preserve_attributes = False
me_plane.use_mirror_vertex_groups = False
me_plane.update()
me_plane_010 = bpy.data.meshes.new('Plane.010')
me_plane_010.from_pydata([(9.416, -0.7776, 8.941e-08), (-9.416, -0.7776, 8.941e-08), (9.416, 1.219, -8.941e-08), (-9.416, 1.219, -8.941e-08), (9.416, -0.7776, -0.6649), (-9.416, -0.7776, -0.6649)], [], [(1, 0, 2, 3), (0, 1, 5, 4)])
me_plane_010.materials.append(mat_material_004)
me_plane_010.use_remesh_preserve_volume = False
me_plane_010.use_remesh_preserve_attributes = False
me_plane_010.use_mirror_vertex_groups = False
me_plane_010.update()
me_plane_000 = bpy.data.meshes.new('Plane.000')
me_plane_000.from_pydata([(0.4204, -0.2264, -0.6095), (-0.4351, -0.2264, -0.6095), (-0.007341, -0.1847, -0.5655), (-0.01725, -0.278, -0.1393), (0.3326, -1.283, -0.09828), (-0.251, -1.273, -0.1201), (0.147, 0.7378, -0.4402), (-0.137, 0.7378, -0.4402), (0.4736, -0.2659, -0.548), (-0.4604, -0.2196, -0.548), (0.298, 0.7415, -0.5478), (-0.3094, 0.7415, -0.5478), (0.01349, 0.2609, -0.2573), (-0.3943, 0.3644, -0.3524), (-0.4996, 0.7263, -0.5785), (-0.5903, 0.4882, -0.5571), (-0.5003, 0.2141, -0.3528), (-0.3121, 0.7335, -0.5235), (-0.3587, 0.5597, -0.4132), (0.3538, 0.4766, -0.5432), (0.2896, 0.7328, -0.5235), (0.4552, 0.06023, -0.4443), (0.58, 0.6052, -0.5892), (0.4342, 0.7272, -0.5712), (0.007592, 0.7002, -0.3884), (0.01593, 1.183, -0.4119), (0.2422, 0.8211, -0.4204), (-0.227, 0.8211, -0.4204), (0.006766, 0.7357, -0.3051), (0.1855, 1.13, -0.4062), (0.000896, 1.113, -0.3328), (-0.1807, 1.13, -0.4062), (-0.005371, -0.275, -0.4401), (-0.005711, 0.7415, -0.3818), (0.4241, -0.3949, 0.06726), (0.07891, -0.3876, 0.1371), (-0.07932, -0.3948, 0.1595), (-0.4699, -0.4286, 0.1035), (0.4532, -0.304, 0.06497), (-0.4764, -0.3263, 0.0531), (0.04109, -0.2963, 0.1412), (-0.06176, -0.3004, 0.1503), (0.5161, -0.177, -0.6141), (-0.5031, -0.1517, -0.6141), (0.001013, -0.08369, -0.2947), (0.379, 0.2332, -0.4389), (0.0111, 0.2855, -0.3604), (0.1629, -0.2655, -0.2498), (-0.1397, -0.2655, -0.2498), (0.2224, 0.156, -0.2498), (-0.1992, 0.156, -0.2498), (0.01161, -0.2655, -0.1272), (0.01161, 0.156, -0.1272), (-0.01043, 0.2714, -0.2536), (-0.1424, 0.1807, -0.3071), (-0.03789, 0.1552, -0.2554), (0.04499, 0.2166, -0.238), (0.05616, 0.1704, -0.2236), (-0.03721, 0.2205, -0.2275), (0.129, 0.1549, -0.2572), (0.02228, 0.106, -0.318), (-0.03987, 0.09029, -0.1808), (0.1807, 0.179, -0.2417), (0.09449, 0.2364, -0.2191), (0.07338, 0.1019, -0.2433), (-0.166, 0.1978, -0.2441), (-0.07845, 0.06109, -0.1977), (-0.05168, 0.1757, -0.218), (0.1998, -0.004143, -0.2498), (-0.1766, -0.004143, -0.2498), (0.01161, -0.004143, -0.1272), (0.01161, -0.1348, -0.1272), (0.1814, -0.1348, -0.2498), (-0.1582, -0.1348, -0.2498), (0.07374, 0.2825, -0.2767), (-0.09088, 0.2853, -0.3127), (-0.014, 0.21, -0.261)], [], [(34, 35, 4), (0, 2, 3), (1, 3, 2), (37, 5, 36), (30, 29, 25), (42, 10, 33), (16, 12, 13), (15, 16, 13, 18), (17, 14, 15, 18), (20, 19, 22, 23), (31, 30, 25), (24, 6, 26, 28), (7, 24, 28, 27), (28, 26, 29, 30), (27, 28, 30, 31), (43, 44, 33), (38, 40, 35, 34), (39, 37, 36, 41), (0, 3, 40, 38), (1, 39, 41, 3), (32, 8, 42, 44), (9, 32, 44, 43), (44, 42, 33), (11, 43, 33), (22, 19, 45, 21), (21, 45, 46), (70, 68, 49, 52), (69, 70, 52, 50), (59, 56, 60), (55, 53, 54), (57, 58, 61), (62, 63, 64), (67, 65, 66), (71, 72, 68, 70), (73, 71, 70, 69), (48, 51, 71, 73), (51, 47, 72, 71), (76, 74, 75)])
me_plane_000.polygons.foreach_set('material_index', [0, 2, 2, 0, 8, 6, 0, 0, 6, 6, 8, 0, 0, 0, 0, 6, 2, 2, 2, 2, 6, 6, 6, 6, 0, 0, 5, 5, 7, 7, 7, 7, 7, 6, 6, 5, 5, 7])
me_plane_000.materials.append(mat_cara_1)
me_plane_000.materials.append(mat_cara_2)
me_plane_000.materials.append(mat_azul_2)
me_plane_000.materials.append(mat_marron_2)
me_plane_000.materials.append(mat_cara_3)
me_plane_000.materials.append(mat_prop_1)
me_plane_000.materials.append(mat_white_1)
me_plane_000.materials.append(mat_prop_2)
me_plane_000.materials.append(mat_rubio_1)
me_plane_000.use_remesh_preserve_volume = False
me_plane_000.use_remesh_preserve_attributes = False
me_plane_000.use_mirror_vertex_groups = False
me_plane_000.update()
me_plane_009 = bpy.data.meshes.new('Plane.009')
me_plane_009.from_pydata([(-0.9609, 2.002, 0.01362), (-1.049, 2.111, 0.01571), (-0.7347, 2.15, -0.0228), (-0.8578, 2.302, -0.01989), (-0.9987, 2.061, 0.07112), (-0.7899, 2.23, 0.03511), (-0.8207, 2.094, -0.008961), (-0.9306, 2.23, -0.006359), (-0.8692, 2.166, 0.04879), (-0.934, 2.113, 0.05995), (-0.8908, 2.048, 0.002329), (-0.99, 2.171, 0.004676), (0.4204, 0.09358, -0.07106), (-0.4351, 0.09358, -0.07106), (-0.007341, 0.09358, 0.03709), (-0.03196, -0.2588, 0.03709), (0.3326, -1.613, -0.07106), (-0.251, -1.589, -0.07106), (0.0989, 1.359, -0.00464), (-0.08936, 1.359, -0.00464), (0.2447, 1.875, 0.1119), (-0.1744, 1.803, 0.02939), (0.4524, 0.08138, -0.0357), (-0.4751, 0.1056, -0.03349), (0.298, 1.324, -0.02938), (-0.3094, 1.324, -0.02938), (-0.3058, 1.324, -0.02565), (-0.358, 0.9372, -0.02818), (-0.7567, 1.477, -0.02938), (-0.884, 1.369, -0.02939), (-0.9403, 2.278, -0.02938), (-0.5335, 1.379, -0.02938), (-0.6131, 1.158, -0.02939), (0.2986, 1.321, -0.03193), (0.3441, 0.9414, -0.02939), (0.6977, 1.42, -0.02908), (0.8769, 1.349, -0.02798), (1.182, 2.115, -0.02459), (0.4741, 1.357, -0.02938), (0.5976, 1.135, -0.02939), (0.004768, 1.308, 0.0472), (0.004768, 1.853, 0.09932), (0.1816, 1.435, 0.02939), (-0.1721, 1.435, 0.02939), (0.004146, 1.361, 0.1163), (0.1879, 1.751, 0.02939), (0.003234, 1.732, 0.1028), (-0.1783, 1.751, 0.02939), (-0.001466, 0.06433, 0.05733), (-0.005712, 1.324, 0.001892), (0.3866, -0.6552, -0.07106), (0.09655, -0.694, -0.009912), (-0.1308, -0.704, -0.009912), (-0.4143, -0.6497, -0.07106), (0.4587, -0.6383, -0.07106), (-0.4764, -0.6253, -0.07106), (0.04108, -0.6936, -0.007893), (-0.06176, -0.7036, -0.007893)], [], [(8, 6, 2, 5), (7, 8, 5, 3), (9, 10, 6, 8), (11, 9, 8, 7), (1, 4, 9, 11), (4, 0, 10, 9), (50, 51, 16), (12, 14, 15), (13, 15, 14), (53, 17, 52), (46, 45, 20, 41), (48, 22, 24, 49), (32, 31, 28, 29), (29, 28, 30), (27, 26, 31, 32), (39, 36, 35, 38), (36, 37, 35), (34, 39, 38, 33), (47, 46, 41, 21), (40, 18, 42, 44), (19, 40, 44, 43), (44, 42, 45, 46), (43, 44, 46, 47), (23, 48, 49, 25), (54, 56, 51, 50), (55, 53, 52, 57), (12, 15, 56, 54), (13, 55, 57, 15)])
me_plane_009.polygons.foreach_set('material_index', [7, 7, 5, 5, 7, 7, 0, 2, 2, 0, 3, 1, 0, 0, 1, 0, 0, 1, 3, 0, 0, 0, 0, 1, 2, 2, 2, 2])
me_plane_009.materials.append(mat_cara_1)
me_plane_009.materials.append(mat_azul_1)
me_plane_009.materials.append(mat_azul_2)
me_plane_009.materials.append(mat_marron_2)
me_plane_009.materials.append(mat_cara_3)
me_plane_009.materials.append(mat_prop_1)
me_plane_009.materials.append(mat_white_1)
me_plane_009.materials.append(mat_prop_2)
me_plane_009.materials.append(mat_rubio_1)
me_plane_009.use_remesh_preserve_volume = False
me_plane_009.use_remesh_preserve_attributes = False
me_plane_009.use_mirror_vertex_groups = False
me_plane_009.update()
me_plane_008 = bpy.data.meshes.new('Plane.008')
me_plane_008.from_pydata([(0.3981, 0.7692, 0.007194), (-0.05145, 0.8822, 0.004424), (0.4632, 1.259, 0.007218), (0.1153, 1.343, 0.005239), (0.4645, 0.6995, -0.005139), (-0.1491, 0.8526, -0.00885), (0.4694, 0.6917, 0.005527), (0.4013, 0.1364, 0.01375), (0.5368, 0.07803, -0.02525), (0.9189, 0.4099, 0.1745), (0.4028, 0.5042, 0.0394), (0.6021, 0.5867, -0.007172), (0.4664, -0.2756, 0.005756), (-0.2312, -0.3615, 0.005756), (0.3824, -1.177, 0.05096), (-0.2175, -1.196, 0.05096), (0.1464, -0.5226, 0.06663), (0.2144, -2.099, -1.77e-07), (-0.05418, -2.113, -1.993e-07), (0.1926, -1.177, 0.05096), (-0.009889, -1.202, 0.05096), (0.2853, 0.1067, 0.0006588), (-0.1969, 0.218, -0.001717), (0.348, 0.3945, 0.1037), (-0.1754, 0.5176, 0.1007), (0.3237, 0.8839, 0.0597), (0.3828, 1.212, 0.05983), (0.2385, 0.8517, 0.01292), (0.04933, 0.9531, 0.058), (0.1513, 1.269, 0.05847), (0.1152, 0.8829, 0.01215), (0.3, 1.347, 0.02204), (0.1862, 0.9185, 0.1058), (0.1674, 0.8476, 0.03219), (0.2669, 1.241, 0.1061), (0.1026, -0.3384, 0.08588), (0.03367, 0.02703, 0.06523), (-0.2085, 0.44, -0.00643), (0.3404, 0.3073, -0.003372), (0.05436, 0.3567, 0.09454), (0.1666, 0.8411, 0.01995), (-0.1668, 0.8279, 0.001702), (-0.4326, 0.373, 0.01681), (-0.5781, 0.4125, -0.03874), (-0.3549, 1.024, 0.01028), (-0.1211, 0.6336, 0.03629), (-0.3086, 0.7338, -0.01235), (0.4766, -0.7525, 0.02839), (0.1732, -0.7414, 0.06156), (0.04149, -0.7525, 0.06159), (-0.249, -0.7607, 0.02814)], [], [(11, 10, 7, 8), (8, 9, 7), (6, 10, 11), (35, 12, 21, 36), (47, 12, 16, 48), (50, 49, 16, 13), (18, 20, 15), (17, 14, 19), (34, 26, 2, 31), (32, 25, 26, 34), (33, 27, 25, 32), (1, 28, 29, 3), (25, 0, 2, 26), (1, 30, 28), (27, 0, 25), (29, 34, 31, 3), (28, 32, 34, 29), (30, 33, 32, 28), (16, 35, 13), (21, 38, 39, 36), (36, 39, 37, 22), (39, 23, 4), (24, 39, 5), (39, 38, 23), (37, 39, 24), (23, 38, 4), (37, 24, 5), (40, 5, 39), (4, 40, 39), (46, 43, 42, 45), (43, 42, 44), (41, 46, 45), (13, 35, 36, 22), (35, 16, 12), (14, 47, 48, 19), (15, 20, 49, 50)])
me_plane_008.polygons.foreach_set('material_index', [0, 0, 1, 1, 2, 2, 0, 0, 3, 0, 4, 3, 3, 3, 3, 3, 0, 4, 2, 1, 1, 1, 1, 5, 5, 5, 5, 0, 0, 0, 0, 1, 1, 2, 0, 0])
me_plane_008.materials.append(mat_face_008)
me_plane_008.materials.append(mat_gre_003)
me_plane_008.materials.append(mat_verde_000)
me_plane_008.materials.append(mat_material)
me_plane_008.materials.append(mat_face_002)
me_plane_008.materials.append(mat_gre_001)
me_plane_008.use_remesh_preserve_volume = False
me_plane_008.use_remesh_preserve_attributes = False
me_plane_008.use_mirror_vertex_groups = False
me_plane_008.update()
me_circle = bpy.data.meshes.new('Circle')
me_circle.from_pydata([(0.0, 34.51, 0.0), (-6.732, 33.84, 0.0), (-13.2, 31.88, 0.0), (-19.17, 28.69, 0.0), (-24.4, 24.4, 0.0), (-28.69, 19.17, 0.0), (-31.88, 13.2, 0.0), (-33.84, 6.732, 0.0), (-34.51, 2.605e-06, 0.0), (-33.84, -6.732, 0.0), (-31.88, -13.2, 0.0), (-28.69, -19.17, 0.0), (-24.4, -24.4, 0.0), (-19.17, -28.69, 0.0), (-13.2, -31.88, 0.0), (-6.732, -33.84, 0.0), (1.124e-05, -34.51, 0.0), (6.732, -33.84, 0.0), (13.2, -31.88, 0.0), (19.17, -28.69, 0.0), (24.4, -24.4, 0.0), (28.69, -19.17, 0.0), (31.88, -13.2, 0.0), (33.84, -6.732, 0.0), (34.51, 3.332e-05, 0.0), (33.84, 6.732, 0.0), (31.88, 13.2, 0.0), (28.69, 19.17, 0.0), (24.4, 24.4, 0.0), (19.17, 28.69, 0.0), (13.2, 31.88, 0.0), (6.732, 33.84, 0.0)], [], [(2, 3, 4, 5, 6, 7, 8, 9, 10, 11, 12, 13, 14, 15, 16, 17, 18, 19, 20, 21, 22, 23, 24, 25, 26, 27, 28, 29, 30, 31, 0, 1)])
me_circle.materials.append(mat_material_001)
me_circle.use_remesh_preserve_volume = False
me_circle.use_remesh_preserve_attributes = False
me_circle.use_mirror_vertex_groups = False
me_circle.update()
me_plane_002 = bpy.data.meshes.new('Plane.002')
me_plane_002.from_pydata([(0.2326, 0.8191, 0.005763), (-0.2309, 0.8191, 0.005763), (0.18, 1.308, 0.005763), (-0.1783, 1.308, 0.005763), (0.3138, 0.767, -0.006972), (-0.3186, 0.767, -0.006972), (0.3206, 0.7606, 0.003664), (0.5629, 0.2583, -0.08323), (0.6774, 0.2528, -0.1266), (0.2869, -0.204, 0.09289), (0.3009, 0.5621, 0.03787), (0.4739, 0.6884, -0.009724), (0.3506, -0.3436, 0.005899), (-0.3522, -0.3436, 0.005899), (0.2277, -1.197, 0.05105), (-0.2512, -1.202, 0.05105), (0.002897, -0.5496, 0.06677), (0.2144, -2.099, -1.774e-07), (-0.05418, -2.113, -1.998e-07), (0.02608, -1.214, 0.05105), (-0.04235, -1.207, 0.05105), (0.2461, 0.1377, -2.297e-09), (-0.246, 0.1377, -2.297e-09), (0.2734, 0.4417, 0.1025), (-0.2641, 0.4369, 0.1025), (0.1328, 0.9124, 0.05877), (0.112, 1.244, 0.05877), (0.05775, 0.8603, 0.01249), (-0.1502, 0.9124, 0.05877), (-0.1264, 1.244, 0.05877), (-0.0695, 0.8603, 0.01249), (0.0008629, 1.355, 0.02153), (-0.00872, 0.9124, 0.1058), (-0.01004, 0.8389, 0.03219), (-0.007211, 1.244, 0.1058), (-0.0002481, -0.3615, 0.08615), (-5.96e-08, 8.444e-08, 0.06584), (-0.2797, 0.3543, -0.00456), (0.2848, 0.3543, -0.00456), (-0.003134, 0.3353, 0.09494), (-0.009321, 0.8324, 0.01995), (-0.3297, 0.739, 0.003664), (-0.3569, 0.1717, -0.07974), (-0.4613, 0.1244, -0.1231), (-0.2749, -0.4238, -0.03787), (-0.2383, 0.5616, 0.03787), (-0.4457, 0.6153, -0.009724), (0.289, -0.7713, 0.02853), (0.01037, -0.7638, 0.0617), (-0.01162, -0.7606, 0.06173), (-0.3021, -0.7689, 0.02828)], [], [(11, 10, 7, 8), (8, 7, 9), (6, 10, 11), (35, 12, 21, 36), (47, 12, 16, 48), (50, 49, 16, 13), (18, 20, 15), (17, 14, 19), (34, 26, 2, 31), (32, 25, 26, 34), (33, 27, 25, 32), (1, 28, 29, 3), (25, 0, 2, 26), (1, 30, 28), (27, 0, 25), (29, 34, 31, 3), (28, 32, 34, 29), (30, 33, 32, 28), (16, 35, 13), (21, 38, 39, 36), (36, 39, 37, 22), (39, 23, 4), (24, 39, 5), (39, 38, 23), (37, 39, 24), (23, 38, 4), (37, 24, 5), (40, 5, 39), (4, 40, 39), (46, 43, 42, 45), (43, 44, 42), (41, 46, 45), (13, 35, 36, 22), (35, 16, 12), (14, 47, 48, 19), (15, 20, 49, 50)])
me_plane_002.polygons.foreach_set('material_index', [0, 0, 1, 1, 2, 2, 0, 0, 3, 0, 4, 3, 3, 3, 3, 3, 0, 4, 2, 1, 1, 1, 1, 5, 5, 5, 5, 0, 0, 0, 0, 1, 1, 2, 0, 0])
me_plane_002.materials.append(mat_face_001)
me_plane_002.materials.append(mat_verde_1)
me_plane_002.materials.append(mat_blu_001)
me_plane_002.materials.append(mat_material)
me_plane_002.materials.append(mat_face_002)
me_plane_002.materials.append(mat_gre_001)
me_plane_002.use_remesh_preserve_volume = False
me_plane_002.use_remesh_preserve_attributes = False
me_plane_002.use_mirror_vertex_groups = False
me_plane_002.update()
me_plane_001 = bpy.data.meshes.new('Plane.001')
me_plane_001.from_pydata([(0.4204, 0.09358, -0.07106), (-0.4351, 0.09358, -0.07106), (-0.007341, 0.09358, 0.03709), (-0.03196, -0.2588, 0.03709), (0.3326, -1.613, -0.07106), (-0.251, -1.589, -0.07106), (0.0989, 1.359, -0.00464), (-0.08936, 1.359, -0.00464), (0.2447, 1.875, 0.1119), (-0.1744, 1.803, 0.02939), (0.5421, -0.0008691, -0.02959), (-0.4915, 0.07598, -0.02959), (0.298, 1.324, -0.02938), (-0.3094, 1.324, -0.02938), (-0.3058, 1.324, -0.02565), (-0.355, 1.017, -0.02818), (-0.7413, 1.415, -0.02938), (-0.8901, 1.344, -0.02938), (-1.03, 1.997, -0.02938), (-0.5397, 1.367, -0.02938), (-0.6254, 1.174, -0.02939), (0.2986, 1.321, -0.03193), (0.3472, 1.0, -0.02939), (0.6545, 1.457, -0.02908), (0.7721, 1.373, -0.02798), (1.117, 1.961, -0.02459), (0.4741, 1.357, -0.02938), (0.613, 1.197, -0.02939), (0.004768, 1.308, 0.0472), (0.004768, 1.853, 0.09932), (0.1816, 1.435, 0.02939), (-0.1721, 1.435, 0.02939), (0.004146, 1.361, 0.1163), (0.1879, 1.751, 0.02939), (0.003234, 1.732, 0.1028), (-0.1783, 1.751, 0.02939), (0.02531, 0.03756, 0.05733), (-0.005712, 1.324, 0.001892), (0.3866, -0.6552, -0.07106), (0.09655, -0.694, -0.009912), (-0.1308, -0.704, -0.009912), (-0.4143, -0.6497, -0.07106), (0.4587, -0.6383, -0.07106), (-0.4764, -0.6253, -0.07106), (0.04108, -0.6936, -0.007893), (-0.06176, -0.7036, -0.007893)], [], [(38, 39, 4), (0, 2, 3), (1, 3, 2), (41, 5, 40), (34, 33, 8, 29), (36, 10, 12, 37), (20, 19, 16, 17), (17, 16, 18), (15, 14, 19, 20), (27, 24, 23, 26), (24, 25, 23), (22, 27, 26, 21), (35, 34, 29, 9), (28, 6, 30, 32), (7, 28, 32, 31), (32, 30, 33, 34), (31, 32, 34, 35), (11, 36, 37, 13), (42, 44, 39, 38), (43, 41, 40, 45), (0, 3, 44, 42), (1, 43, 45, 3)])
me_plane_001.polygons.foreach_set('material_index', [0, 2, 2, 0, 4, 1, 0, 0, 1, 0, 0, 1, 4, 5, 5, 0, 0, 1, 2, 2, 2, 2])
me_plane_001.materials.append(mat_face)
me_plane_001.materials.append(mat_blu)
me_plane_001.materials.append(mat_face_004)
me_plane_001.materials.append(mat_verde_1)
me_plane_001.materials.append(mat_marron_1)
me_plane_001.materials.append(mat_cara_2)
me_plane_001.use_remesh_preserve_volume = False
me_plane_001.use_remesh_preserve_attributes = False
me_plane_001.use_mirror_vertex_groups = False
me_plane_001.update()

# ---- objects
ob_hombre_015 = bpy.data.objects.new('hombre.015', me_plane_031)
ob_hombre_014 = bpy.data.objects.new('hombre.014', me_plane_030)
ob_hombre_013 = bpy.data.objects.new('hombre.013', me_plane_028)
ob_hombre_012 = bpy.data.objects.new('hombre.012', me_plane_027)
ob_hombre_011 = bpy.data.objects.new('hombre.011', me_plane_026)
ob_hombre_010 = bpy.data.objects.new('hombre.010', me_plane_025)
ob_mujer_009 = bpy.data.objects.new('mujer.009', me_plane_024)
ob_mujer_008 = bpy.data.objects.new('mujer.008', me_plane_023)
ob_hombre_009 = bpy.data.objects.new('hombre.009', me_plane_022)
ob_mujer_007 = bpy.data.objects.new('mujer.007', me_plane_021)
ob_mujer_006 = bpy.data.objects.new('mujer.006', me_plane_020)
ob_mujer_005 = bpy.data.objects.new('mujer.005', me_plane_019)
ob_hombre_008 = bpy.data.objects.new('hombre.008', me_plane_017)
ob_mujer_004 = bpy.data.objects.new('mujer.004', me_plane_015)
ob_hombre_007 = bpy.data.objects.new('hombre.007', me_plane_014)
ob_mujer_003 = bpy.data.objects.new('mujer.003', me_plane_007)
ob_hombre_006 = bpy.data.objects.new('hombre.006', me_plane_006)
ob_hombre_005 = bpy.data.objects.new('hombre.005', me_plane_005)
ob_mujer_002 = bpy.data.objects.new('mujer.002', me_plane_004)
ob_hemi = bpy.data.objects.new('Hemi', light_hemi)
ob_hombre_004 = bpy.data.objects.new('hombre.004', me_plane_003)
ob_plane_002 = bpy.data.objects.new('Plane.002', me_plane_016)
ob_mujer_000 = bpy.data.objects.new('mujer.000', me_plane_013)
ob_hombre_003 = bpy.data.objects.new('hombre.003', me_plane_012)
ob_hombre_000 = bpy.data.objects.new('hombre.000', me_plane_011)
ob_empty = bpy.data.objects.new('Empty', None)
ob_asientos = bpy.data.objects.new('asientos', me_plane)
ob_plane_003 = bpy.data.objects.new('Plane.003', me_plane_010)
ob_sun = bpy.data.objects.new('Sun', light_sun)
ob_hombre_2 = bpy.data.objects.new('hombre.2', me_plane_000)
ob_hombre_1 = bpy.data.objects.new('hombre.1', me_plane_009)
ob_mujer_1 = bpy.data.objects.new('mujer.1', me_plane_008)
ob_suelo = bpy.data.objects.new('suelo', me_circle)
ob_camera = bpy.data.objects.new('Camera', cam_camera)
ob_plane_001 = bpy.data.objects.new('Plane.001', me_plane_002)
ob_plane = bpy.data.objects.new('Plane', me_plane_001)

# ---- transforms, parenting, visibility, modifiers, constraints
ob_hombre_015.location = (11.15, 1.792, 2.549)
ob_hombre_015.rotation_euler = (1.571, -0.0, 0.0)
ob_hombre_015.scale = (-1.0, 1.0, 1.0)
ob_hombre_015.lineart.crease_threshold = 0.0
ob_hombre_014.location = (9.277, 1.792, 2.549)
ob_hombre_014.rotation_euler = (1.571, -0.0, 0.0)
ob_hombre_014.scale = (-1.0, 1.0, 1.0)
ob_hombre_014.lineart.crease_threshold = 0.0
ob_hombre_013.location = (2.298, 9.449, 5.143)
ob_hombre_013.rotation_euler = (1.571, -0.0, 0.0)
ob_hombre_013.scale = (-1.0, 1.0, 1.0)
ob_hombre_013.lineart.crease_threshold = 0.0
ob_hombre_012.location = (6.151, 9.449, 5.143)
ob_hombre_012.rotation_euler = (1.571, -0.0, 0.0)
ob_hombre_012.scale = (-1.0, 1.0, 1.0)
ob_hombre_012.lineart.crease_threshold = 0.0
ob_hombre_011.location = (4.218, 9.449, 5.143)
ob_hombre_011.rotation_euler = (1.571, -0.0, 0.0)
ob_hombre_011.scale = (-1.0, 1.0, 1.0)
ob_hombre_011.lineart.crease_threshold = 0.0
ob_hombre_010.location = (5.203, 7.564, 4.457)
ob_hombre_010.rotation_euler = (1.571, -0.0, 0.0)
ob_hombre_010.use_shape_key_edit_mode = True
ob_hombre_010.lineart.crease_threshold = 0.0
ob_mujer_009.location = (5.184, 3.607, 3.437)
ob_mujer_009.rotation_euler = (1.571, -0.0, 0.0)
ob_mujer_009.lineart.crease_threshold = 0.0
ob_mujer_008.location = (6.989, -0.1779, 2.27)
ob_mujer_008.rotation_euler = (1.571, -0.0, 0.0)
ob_mujer_008.scale = (-1.0, 1.0, 1.0)
ob_mujer_008.lineart.crease_threshold = 0.0
ob_hombre_009.location = (10.37, 9.253, 5.096)
ob_hombre_009.rotation_euler = (1.571, -0.0, 0.0)
ob_hombre_009.use_shape_key_edit_mode = True
ob_hombre_009.lineart.crease_threshold = 0.0
ob_mujer_007.location = (3.914, 1.924, 2.897)
ob_mujer_007.rotation_euler = (1.571, -0.0, 0.0)
ob_mujer_007.scale = (-1.0, 1.0, 1.0)
ob_mujer_007.lineart.crease_threshold = 0.0
ob_mujer_006.location = (8.267, -0.1865, 2.271)
ob_mujer_006.rotation_euler = (1.571, -0.0, 0.0)
ob_mujer_006.scale = (-1.0, 1.0, 1.0)
ob_mujer_006.use_shape_key_edit_mode = True
ob_mujer_006.lineart.crease_threshold = 0.0
ob_mujer_005.location = (-3.052, 3.845, 3.658)
ob_mujer_005.rotation_euler = (1.571, -0.0, 0.0)
ob_mujer_005.lineart.crease_threshold = 0.0
ob_hombre_008.location = (5.504, 1.746, 1.849)
ob_hombre_008.rotation_euler = (1.571, -0.0, 0.0)
ob_hombre_008.scale = (-1.0, 1.0, 1.0)
ob_hombre_008.lineart.crease_threshold = 0.0
ob_mujer_004.location = (9.255, 5.769, 4.292)
ob_mujer_004.rotation_euler = (1.571, -0.0, 0.0)
ob_mujer_004.lineart.crease_threshold = 0.0
ob_hombre_007.location = (8.216, 9.597, 4.85)
ob_hombre_007.rotation_euler = (1.571, -0.0, 0.0)
ob_hombre_007.lineart.crease_threshold = 0.0
ob_mujer_003.location = (0.4502, 7.663, 4.944)
ob_mujer_003.rotation_euler = (1.571, -0.0, 0.0)
ob_mujer_003.use_shape_key_edit_mode = True
ob_mujer_003.lineart.crease_threshold = 0.0
ob_hombre_006.location = (11.7, 9.449, 5.143)
ob_hombre_006.rotation_euler = (1.571, -0.0, 0.0)
ob_hombre_006.scale = (-1.0, 1.0, 1.0)
ob_hombre_006.use_shape_key_edit_mode = True
ob_hombre_006.lineart.crease_threshold = 0.0
ob_hombre_005.location = (7.95, 5.641, 3.41)
ob_hombre_005.rotation_euler = (1.571, -0.0, 0.0)
ob_hombre_005.use_shape_key_edit_mode = True
ob_hombre_005.lineart.crease_threshold = 0.0
ob_mujer_002.location = (-3.152, 7.663, 4.944)
ob_mujer_002.rotation_euler = (1.571, -0.0, 0.0)
ob_mujer_002.scale = (-1.0, 1.0, 1.0)
ob_mujer_002.use_shape_key_edit_mode = True
ob_mujer_002.lineart.crease_threshold = 0.0
ob_hemi.location = (-6.236, -9.701, -0.2423)
ob_hemi.rotation_euler = (-1.658, -1.223, 2.712)
ob_hemi.lineart.crease_threshold = 0.0
ob_hombre_004.location = (-1.405, 7.551, 4.418)
ob_hombre_004.rotation_euler = (1.571, -0.0, 0.0)
ob_hombre_004.use_shape_key_edit_mode = True
ob_hombre_004.lineart.crease_threshold = 0.0
ob_plane_002.location = (2.127, -0.9938, 0.08607)
ob_plane_002.lineart.crease_threshold = 0.0
ob_mujer_000.location = (3.882, 3.607, 3.437)
ob_mujer_000.rotation_euler = (1.571, -0.0, 0.0)
ob_mujer_000.use_shape_key_edit_mode = True
ob_mujer_000.lineart.crease_threshold = 0.0
ob_hombre_003.location = (2.413, 3.607, 2.937)
ob_hombre_003.rotation_euler = (1.571, -0.0, 0.0)
ob_hombre_003.use_shape_key_edit_mode = True
ob_hombre_003.lineart.crease_threshold = 0.0
ob_hombre_000.location = (-0.3321, 1.813, 2.023)
ob_hombre_000.rotation_euler = (1.571, -0.0, 0.0)
ob_hombre_000.scale = (-1.0, 1.0, 1.0)
ob_hombre_000.use_shape_key_edit_mode = True
ob_hombre_000.lineart.crease_threshold = 0.0
ob_empty.location = (4.313, 1.762, 0.8044)
ob_empty.empty_image_offset = (0.0, 0.0)
ob_empty.lineart.crease_threshold = 0.0
ob_asientos.location = (-3.093, 0.3785, 1.1)
ob_asientos.lineart.crease_threshold = 0.0
_m = ob_asientos.modifiers.new('Array', 'ARRAY')
_m.count = 12
_m.constant_offset_displace = (0.0, 0.0, 0.0)
_m.relative_offset_displace = (1.5, 0.0, 0.0)
_m = ob_asientos.modifiers.new('Array.001', 'ARRAY')
_m.count = 6
_m.constant_offset_displace = (0.0, 0.0, 0.0)
_m.relative_offset_displace = (0.0, 3.8, 0.5)
ob_plane_003.location = (4.306, -0.192, 0.1326)
ob_plane_003.lineart.crease_threshold = 0.0
_m = ob_plane_003.modifiers.new('Array', 'ARRAY')
_m.count = 6
_m.constant_offset_displace = (0.0, 0.0, 0.0)
_m.use_relative_offset = False
_m.use_object_offset = True
_m.offset_object = ob_empty
ob_sun.location = (6.141, -3.803, 12.13)
ob_sun.rotation_euler = (0.6171, -0.004953, 0.5914)
ob_sun.lineart.crease_threshold = 0.0
ob_hombre_2.location = (0.9731, 1.898, 2.008)
ob_hombre_2.rotation_euler = (1.571, -0.0, 0.0)
ob_hombre_2.lineart.crease_threshold = 0.0
ob_hombre_1.location = (-1.593, 3.607, 2.937)
ob_hombre_1.rotation_euler = (1.571, -0.0, 0.0)
ob_hombre_1.lineart.crease_threshold = 0.0
ob_mujer_1.location = (-0.2301, 3.607, 3.437)
ob_mujer_1.rotation_euler = (1.571, -0.0, 0.0)
ob_mujer_1.scale = (-1.0, 1.0, 1.0)
ob_mujer_1.lineart.crease_threshold = 0.0
ob_suelo.location = (0.0, 0.0, 0.0)
ob_suelo.lineart.crease_threshold = 0.0
ob_camera.location = (1.665, -17.31, 2.898)
ob_camera.rotation_euler = (1.592, 6.567e-07, -0.1305)
ob_camera.scale = (1.0, 1.0, 1.0)
ob_camera.lineart.crease_threshold = 0.0
ob_plane_001.location = (-1.144, -0.2, 2.1)
ob_plane_001.rotation_euler = (1.571, -0.0, 0.0)
ob_plane_001.lineart.crease_threshold = 0.0
ob_plane.location = (-2.713, -0.2, 1.6)
ob_plane.rotation_euler = (1.571, -0.0, 0.0)
ob_plane.lineart.crease_threshold = 0.0

# ---- collection membership
col_collection_1.objects.link(ob_hombre_015)
col_collection_1.objects.link(ob_hombre_014)
col_collection_1.objects.link(ob_hombre_013)
col_collection_1.objects.link(ob_hombre_012)
col_collection_1.objects.link(ob_hombre_011)
col_collection_1.objects.link(ob_hombre_010)
col_collection_1.objects.link(ob_mujer_009)
col_collection_1.objects.link(ob_mujer_008)
col_collection_1.objects.link(ob_hombre_009)
col_collection_1.objects.link(ob_mujer_007)
col_collection_1.objects.link(ob_mujer_006)
col_collection_1.objects.link(ob_mujer_005)
col_collection_1.objects.link(ob_hombre_008)
col_collection_1.objects.link(ob_mujer_004)
col_collection_1.objects.link(ob_hombre_007)
col_collection_1.objects.link(ob_mujer_003)
col_collection_1.objects.link(ob_hombre_006)
col_collection_1.objects.link(ob_hombre_005)
col_collection_1.objects.link(ob_mujer_002)
col_collection_1.objects.link(ob_hemi)
col_collection_1.objects.link(ob_hombre_004)
col_collection_1.objects.link(ob_plane_002)
col_collection_1.objects.link(ob_mujer_000)
col_collection_1.objects.link(ob_hombre_003)
col_collection_1.objects.link(ob_hombre_000)
col_collection_1.objects.link(ob_empty)
col_collection_1.objects.link(ob_asientos)
col_collection_1.objects.link(ob_plane_003)
col_collection_1.objects.link(ob_sun)
col_collection_1.objects.link(ob_hombre_2)
col_collection_1.objects.link(ob_hombre_1)
col_collection_1.objects.link(ob_mujer_1)
col_collection_1.objects.link(ob_suelo)
col_collection_1.objects.link(ob_camera)
col_collection_6.objects.link(ob_plane_001)
col_collection_6.objects.link(ob_plane)

# ---- scene / render settings (as saved in the file)
scene.camera = ob_camera
scene.frame_start = 0; scene.frame_end = 60; scene.frame_set(39)
scene.render.engine = 'BLENDER_EEVEE_NEXT'
scene.render.image_settings.color_mode = 'RGB'
scene.render.image_settings.compression = 100
scene.render.resolution_percentage = 50
scene.render.fps = 25
scene.render.dither_intensity = 0.0
scene.render.bake_margin = 2
scene.cycles.use_denoising = False
scene.cycles.samples = 10
scene.cycles.sampling_pattern = 'TABULATED_SOBOL'
scene.cycles.light_sampling_threshold = 0.0
scene.cycles.use_adaptive_sampling = False
scene.cycles.use_light_tree = False
scene.cycles.blur_glossy = 0.0
scene.cycles.volume_bounces = 1
scene.cycles.pixel_filter_type = 'GAUSSIAN'
scene.cycles.sample_clamp_indirect = 0.0
scene.view_settings.view_transform = 'Standard'
scene.view_settings.use_curve_mapping = True
scene.view_settings.curve_mapping.use_clip = True
scene.view_settings.curve_mapping.clip_max_x = 1.0
scene.view_settings.curve_mapping.clip_max_y = 1.0
scene.view_settings.curve_mapping.extend = 'EXTRAPOLATED'
scene.view_settings.curve_mapping.white_level = (1.0, 1.0, 1.0)
_c = scene.view_settings.curve_mapping.curves[0]
while len(_c.points) > 2: _c.points.remove(_c.points[-1])
_c.points[0].location = (0.0, 0.0); _c.points[0].handle_type = 'AUTO'
_c.points[1].location = (0.13383, 0.12019); _c.points[1].handle_type = 'AUTO'
_p = _c.points.new(0.71319, 0.82212); _p.handle_type = 'AUTO'
_p = _c.points.new(1.0, 1.0); _p.handle_type = 'AUTO'
_c = scene.view_settings.curve_mapping.curves[1]
while len(_c.points) > 2: _c.points.remove(_c.points[-1])
_c.points[0].location = (0.0, 0.0); _c.points[0].handle_type = 'AUTO'
_c.points[1].location = (0.20074, 0.20192); _c.points[1].handle_type = 'AUTO'
_p = _c.points.new(0.68683, 0.74519); _p.handle_type = 'AUTO'
_p = _c.points.new(1.0, 1.0); _p.handle_type = 'AUTO'
_c = scene.view_settings.curve_mapping.curves[2]
while len(_c.points) > 2: _c.points.remove(_c.points[-1])
_c.points[0].location = (0.0, 0.0); _c.points[0].handle_type = 'AUTO'
_c.points[1].location = (0.20074, 0.20192); _c.points[1].handle_type = 'AUTO'
_p = _c.points.new(0.78067, 0.68269); _p.handle_type = 'AUTO'
_p = _c.points.new(1.0, 1.0); _p.handle_type = 'AUTO'
_c = scene.view_settings.curve_mapping.curves[3]
while len(_c.points) > 2: _c.points.remove(_c.points[-1])
_c.points[0].location = (0.0, 0.0); _c.points[0].handle_type = 'AUTO'
_c.points[1].location = (0.29469, 0.125); _c.points[1].handle_type = 'AUTO'
_p = _c.points.new(0.72919, 0.77404); _p.handle_type = 'AUTO'
_p = _c.points.new(1.0, 1.0); _p.handle_type = 'AUTO'
scene.view_settings.curve_mapping.update()
bpy.context.view_layer.update()
